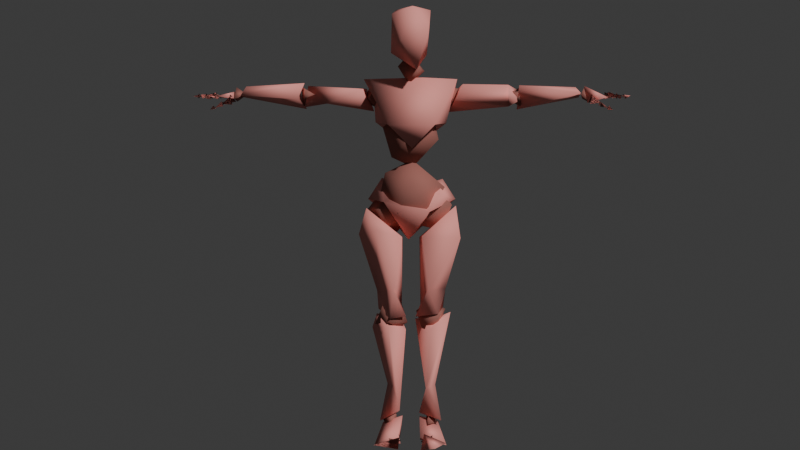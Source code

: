 # Source: test.blend  (saved by Blender 4.5.90; exported with 4.5.12 LTS)
import bpy
from mathutils import Matrix  # noqa: F401  (used for matrix-valued properties, if any)

bpy.ops.wm.read_factory_settings(use_empty=True)
scene = bpy.context.scene
scene.name = 'Scene'

# ---- collections
col_collection = bpy.data.collections.new('Collection'); scene.collection.children.link(col_collection)

# ---- materials (node trees are filled in below, after node groups)
mat_beta_joints_mat1 = bpy.data.materials.new('Beta_Joints_MAT1')
mat_beta_joints_mat1.diffuse_color = (0.3333, 0.1245, 0.101, 1.0)
mat_beta_joints_mat1.roughness = 0.8586
mat_beta_joints_mat1.specular_intensity = 1.0
mat_beta_highlimbsgeosg3 = bpy.data.materials.new('Beta_HighLimbsGeoSG3')
mat_beta_highlimbsgeosg3.diffuse_color = (0.837, 0.3023, 0.2637, 1.0)
mat_beta_highlimbsgeosg3.roughness = 0.8083
mat_beta_highlimbsgeosg3.specular_intensity = 1.0

# ---- material node trees
mat_beta_joints_mat1.use_nodes = True; mat_beta_joints_mat1.node_tree.nodes.clear()
_N = mat_beta_joints_mat1.node_tree.nodes; _L = mat_beta_joints_mat1.node_tree.links
n0 = _N.new('ShaderNodeBsdfPrincipled'); n0.name = 'Principled BSDF'; n0.location = (0, 300)
n0.inputs[0].default_value = (0.3333, 0.1245, 0.101, 1.0)
n0.inputs[2].default_value = 0.8586
n0.inputs[13].default_value = 1.0
n0.inputs[14].default_value = (0.2991, 0.2991, 0.2991, 1.0)
n0.inputs[27].default_value = (0.0, 0.0, 0.0, 1.0)
n0.inputs[28].default_value = 1.0
n1 = _N.new('ShaderNodeOutputMaterial'); n1.name = 'Material Output'; n1.location = (280, 300)
_L.new(n0.outputs[0], n1.inputs[0])
n1.is_active_output = True
mat_beta_highlimbsgeosg3.use_nodes = True; mat_beta_highlimbsgeosg3.node_tree.nodes.clear()
_N = mat_beta_highlimbsgeosg3.node_tree.nodes; _L = mat_beta_highlimbsgeosg3.node_tree.links
n0 = _N.new('ShaderNodeBsdfPrincipled'); n0.name = 'Principled BSDF'; n0.location = (0, 300)
n0.inputs[0].default_value = (0.837, 0.3023, 0.2637, 1.0)
n0.inputs[2].default_value = 0.8083
n0.inputs[13].default_value = 1.0
n0.inputs[14].default_value = (0.4872, 0.4872, 0.4872, 1.0)
n0.inputs[27].default_value = (0.0, 0.0, 0.0, 1.0)
n0.inputs[28].default_value = 1.0
n1 = _N.new('ShaderNodeOutputMaterial'); n1.name = 'Material Output'; n1.location = (280, 300)
_L.new(n0.outputs[0], n1.inputs[0])
n1.is_active_output = True

# ---- world
world_world = bpy.data.worlds.new('World'); scene.world = world_world
world_world.use_nodes = True; world_world.node_tree.nodes.clear()
_N = world_world.node_tree.nodes; _L = world_world.node_tree.links
n0 = _N.new('ShaderNodeOutputWorld'); n0.name = 'World Output'; n0.location = (200, 100)
n1 = _N.new('ShaderNodeBackground'); n1.name = 'Background'; n1.location = (-200, 100)
n1.inputs[0].default_value = (0.05088, 0.05088, 0.05088, 1.0)
_L.new(n1.outputs[0], n0.inputs[0])
n0.is_active_output = True
world_world.color = (0.05088, 0.05088, 0.05088)
world_world.sun_shadow_jitter_overblur = 0.0

# ---- cameras
cam_camera = bpy.data.cameras.new('Camera')

# ---- meshes
me_beta_joints = bpy.data.meshes.new('Beta_Joints')
me_beta_joints.from_pydata([(3.949, 90.39, -0.5145), (-6.275, 92.27, -2.592), (-5.452, 96.39, 9.683), (0.4796, 97.25, -12.53), (10.42, 101.4, -8.297), (-13.24, 100.9, 2.104), (8.211, 97.64, 8.945), (-0.4174, 107.4, 13.27), (-9.806, 106.2, -10.12), (-10.59, 112.4, 2.258), (4.664, 113.1, -9.926), (13.77, 106.7, 2.205), (0.4929, 117.8, 3.964), (1.452, 92.21, -4.842), (3.201, 91.31, 4.914), (12.41, 88.78, 1.27), (8.109, 93.0, -8.281), (15.18, 101.9, -5.275), (16.59, 99.46, 4.414), (4.562, 99.56, 8.406), (0.7219, 103.1, -0.1121), (6.285, 101.8, -8.007), (8.552, 106.8, 1.843), (-10.53, 89.03, 4.6), (-5.589, 88.14, -0.4808), (-3.371, 94.68, -7.953), (-13.63, 94.07, -6.896), (-17.83, 97.47, 0.7975), (-12.51, 98.24, 8.48), (-2.429, 101.2, 7.381), (1.322, 97.72, 0.8333), (-7.006, 104.0, -7.738), (-10.8, 106.6, 1.298), (0.6862, 114.8, 3.442), (-7.616, 122.3, -6.564), (-7.942, 118.8, 3.965), (6.302, 120.6, -6.615), (11.09, 126.0, 5.762), (-2.261, 124.5, 12.33), (9.693, 133.0, -2.563), (0.1036, 131.5, -10.25), (5.757, 132.7, 9.834), (-11.56, 131.0, 1.202), (-5.5, 134.8, 8.346), (-1.133, 139.2, -0.7633), (18.22, 139.8, -3.273), (12.31, 139.6, -6.704), (17.93, 142.0, -10.11), (13.01, 145.7, 0.1435), (19.97, 147.0, -7.636), (11.27, 148.5, -7.059), (-13.53, 138.8, -5.433), (-12.05, 143.7, -10.22), (-16.53, 142.8, -0.07606), (-20.2, 142.1, -8.25), (-10.56, 145.8, -2.432), (-15.66, 149.8, -6.458), (-0.7824, 148.2, -1.092), (-2.24, 152.2, -6.861), (-5.387, 155.6, 0.6902), (5.494, 153.9, -3.73), (3.439, 155.0, 3.137), (1.82, 158.8, -5.838), (-1.746, 159.9, -1.402), (-44.72, 139.5, -6.735), (-38.15, 143.6, -7.158), (-42.85, 146.3, -0.9452), (-45.52, 147.9, -7.213), (-72.12, 141.7, -8.239), (-67.71, 144.5, -5.664), (-72.67, 142.7, -2.086), (-72.21, 147.6, -6.613), (-75.13, 140.8, -2.331), (-71.85, 141.5, -3.198), (-74.31, 144.5, -3.386), (-76.0, 140.6, -0.2464), (-78.11, 139.9, -0.7962), (-77.06, 141.5, -1.946), (-79.8, 138.9, -0.3048), (-80.22, 139.6, 0.7155), (-79.08, 138.6, 0.891), (-80.85, 142.6, -3.535), (-80.28, 144.9, -3.924), (-79.83, 144.1, -2.041), (-83.79, 142.6, -3.115), (-83.11, 144.1, -3.541), (-85.24, 143.7, -3.298), (-87.36, 143.4, -2.353), (-87.34, 142.8, -3.947), (-86.27, 144.1, -3.485), (-87.06, 143.6, -6.077), (-88.47, 143.8, -5.511), (-87.41, 144.9, -4.94), (-84.71, 143.0, -5.39), (-84.26, 144.4, -6.487), (-84.69, 145.0, -5.016), (-87.15, 143.8, -7.833), (-85.67, 143.6, -7.262), (-86.24, 145.0, -7.206), (-84.08, 143.7, -8.295), (-83.52, 143.0, -6.807), (-83.14, 144.9, -7.026), (-81.0, 143.4, -6.658), (-81.78, 143.7, -4.588), (-80.02, 145.4, -5.173), (-80.19, 143.3, -8.391), (-79.74, 144.2, -6.061), (-81.32, 145.1, -7.01), (-79.01, 142.6, -8.696), (-79.86, 143.9, -10.34), (-79.21, 145.1, -8.608), (-82.7, 143.0, -9.9), (-83.92, 143.5, -9.455), (-82.64, 144.0, -8.817), (-85.18, 142.8, -9.375), (-85.15, 143.8, -10.02), (-85.23, 144.0, -8.671), (45.07, 139.5, -6.528), (38.06, 143.7, -5.507), (44.34, 147.2, -1.534), (44.44, 146.1, -9.823), (70.94, 142.9, -9.063), (73.57, 141.0, -4.982), (69.44, 144.4, -2.349), (71.48, 147.7, -6.281), (72.52, 141.0, -1.892), (74.86, 141.7, -4.629), (73.76, 144.6, -1.93), (76.4, 139.6, -0.7971), (77.72, 140.5, -1.629), (76.79, 141.9, -0.7073), (79.84, 138.4, -0.1367), (80.51, 139.1, 0.8017), (78.93, 139.4, 0.5137), (79.72, 142.6, -2.791), (80.55, 144.0, -4.626), (81.03, 144.8, -2.607), (81.49, 143.1, -4.938), (79.64, 145.2, -5.279), (81.5, 144.6, -6.829), (79.93, 143.0, -7.318), (81.83, 144.4, -7.246), (79.91, 145.6, -7.546), (78.72, 142.7, -9.05), (79.99, 144.8, -8.477), (79.8, 144.1, -10.5), (82.65, 142.8, -9.4), (82.98, 143.6, -8.394), (83.52, 144.2, -9.681), (83.66, 142.9, -7.505), (82.74, 144.7, -7.362), (84.46, 144.6, -7.185), (83.81, 143.5, -5.302), (85.65, 143.7, -5.326), (84.59, 145.1, -5.806), (84.46, 142.4, -3.352), (83.48, 143.9, -4.11), (84.18, 144.3, -2.528), (84.46, 143.6, -9.352), (85.38, 144.1, -9.121), (85.43, 142.9, -9.773), (86.56, 143.2, -7.873), (86.71, 144.7, -8.138), (86.42, 144.5, -6.615), (87.91, 143.4, -5.589), (87.16, 144.3, -6.414), (87.2, 144.7, -4.927), (86.87, 143.1, -3.9), (86.4, 143.2, -2.516), (87.5, 144.4, -3.182), (10.61, 46.16, 0.2002), (4.499, 48.74, 3.558), (11.51, 55.01, 6.314), (14.27, 55.94, -2.44), (2.116, 55.88, 3.145), (5.394, 52.41, -6.498), (6.619, 59.56, -1.4), (-7.215, 46.75, -2.225), (-7.699, 52.08, 7.43), (-1.366, 50.69, 0.4289), (-14.8, 49.86, -0.93), (-10.34, 57.73, -4.95), (-4.762, 59.27, 0.4813), (-11.73, 57.9, 3.485), (-6.023, 6.484, -6.089), (-9.983, 4.978, -1.132), (-11.95, 10.49, -2.474), (-6.05, 12.67, -1.911), (5.481, 5.555, -4.101), (7.67, 8.383, 1.572), (11.89, 7.25, -5.288), (7.149, 12.97, -3.155), (7.922, 0.001465, 10.24), (4.113, 2.48, 7.557), (8.917, 4.92, 7.079), (-7.835, 0.01937, 6.484), (-9.08, 4.443, 10.13), (-4.074, 3.158, 8.468)], [], [(1, 2, 5), (0, 3, 4), (6, 7, 2), (3, 8, 10), (7, 9, 5), (11, 12, 7), (15, 14, 13), (13, 16, 15), (15, 16, 17), (14, 15, 19), (14, 20, 13), (14, 19, 20), (16, 13, 21), (20, 21, 13), (18, 22, 19), (21, 20, 22), (23, 26, 24), (26, 25, 24), (24, 29, 23), (28, 27, 23), (27, 31, 26), (32, 27, 28), (32, 31, 27), (29, 32, 28), (32, 29, 31), (35, 34, 33), (36, 37, 33), (33, 37, 38), (36, 34, 40), (35, 38, 42), (40, 42, 44), (41, 44, 43), (39, 44, 41), (46, 48, 50), (47, 49, 45), (45, 49, 48), (50, 49, 47), (49, 50, 48), (53, 54, 51), (55, 51, 52), (56, 52, 54), (55, 56, 53), (57, 61, 59), (58, 59, 63), (65, 67, 66), (69, 70, 68), (70, 71, 68), (71, 70, 69), (77, 76, 75), (80, 79, 78), (78, 79, 80), (82, 83, 81), (83, 82, 81), (87, 89, 88), (92, 91, 90), (94, 95, 93), (96, 98, 97), (97, 98, 96), (104, 103, 102), (103, 104, 102), (106, 107, 105), (113, 111, 112), (121, 123, 124), (125, 127, 126), (126, 127, 125), (129, 130, 128), (131, 132, 133), (135, 136, 134), (139, 138, 137), (142, 141, 140), (143, 145, 144), (146, 148, 147), (147, 148, 146), (153, 152, 154), (152, 153, 154), (155, 156, 157), (158, 159, 160), (165, 166, 164), (167, 168, 169), (171, 175, 170), (170, 172, 171), (171, 172, 174), (172, 176, 174), (172, 173, 176), (180, 181, 177), (178, 183, 180), (186, 184, 185), (187, 185, 184), (187, 186, 185), (189, 191, 188), (192, 193, 194), (196, 195, 197), (0, 1, 3), (1, 0, 2), (0, 6, 2), (1, 8, 3), (0, 11, 6), (8, 1, 5), (0, 4, 11), (2, 7, 5), (3, 10, 4), (7, 6, 11), (11, 4, 10), (9, 8, 5), (11, 10, 12), (10, 8, 12), (8, 9, 12), (19, 15, 18), (15, 17, 18), (16, 21, 17), (19, 22, 20), (17, 21, 22), (18, 17, 22), (26, 31, 25), (23, 27, 26), (25, 30, 24), (30, 29, 24), (23, 29, 28), (25, 31, 30), (30, 31, 29), (35, 33, 38), (33, 34, 36), (35, 42, 34), (36, 40, 39), (36, 39, 37), (40, 34, 42), (38, 43, 42), (38, 41, 43), (37, 39, 41), (42, 43, 44), (39, 40, 44), (45, 46, 47), (46, 45, 48), (46, 50, 47), (54, 52, 51), (51, 55, 53), (52, 56, 55), (58, 57, 59), (61, 57, 60), (58, 62, 60), (62, 58, 63), (59, 61, 63), (61, 62, 63), (65, 66, 64), (66, 67, 64), (64, 67, 65), (72, 74, 73), (73, 74, 72), (77, 75, 76), (86, 85, 84), (84, 85, 86), (88, 89, 87), (91, 92, 90), (93, 95, 94), (99, 101, 100), (100, 101, 99), (105, 107, 106), (108, 110, 109), (109, 110, 108), (113, 112, 111), (114, 116, 115), (115, 116, 114), (117, 118, 120), (118, 117, 119), (119, 117, 120), (120, 118, 119), (122, 123, 121), (122, 121, 124), (123, 122, 124), (128, 130, 129), (132, 131, 133), (134, 136, 135), (137, 138, 139), (140, 141, 142), (143, 144, 145), (149, 150, 151), (150, 149, 151), (155, 157, 156), (160, 159, 158), (163, 161, 162), (161, 163, 162), (164, 166, 165), (167, 169, 168), (171, 174, 175), (170, 173, 172), (175, 176, 173), (178, 180, 177), (177, 179, 178), (182, 178, 179), (180, 183, 181), (179, 181, 182), (183, 182, 181), (186, 187, 184), (188, 190, 189), (188, 191, 190), (190, 191, 189), (193, 192, 194), (196, 197, 195), (9, 7, 12), (41, 38, 37), (54, 53, 56), (60, 57, 58), (62, 61, 60), (69, 68, 71), (175, 173, 170), (174, 176, 175), (177, 181, 179), (178, 182, 183)])
me_beta_joints.polygons.foreach_set('use_smooth', [True] * 208)
_uv = me_beta_joints.uv_layers.new(name='map1')
_uv.uv.foreach_set('vector', [0.4007, 0.1798, 0.6189, 0.3178, 0.4765, 0.4281, 0.09086, 0.1242, 0.1864, 0.346, 0.05056, 0.4479, 0.813, 0.3539, 0.6942, 0.5703, 0.6189, 0.3178, 0.1864, 0.346, 0.3246, 0.5454, 0.1351, 0.7045, 0.6942, 0.5703, 0.4857, 0.7056, 0.4765, 0.4281, 0.9232, 0.559, 0.6902, 0.8421, 0.6942, 0.5703, 0.5833, 0.04167, 0.566, 0.2714, 0.3553, 0.3388, 0.3553, 0.3388, 0.2049, 0.3922, 0.1621, 0.1113, 0.1621, 0.1113, 0.2049, 0.3922, 0.0566, 0.6549, 0.566, 0.2714, 0.8865, 0.177, 0.6384, 0.542, 0.566, 0.2714, 0.4574, 0.695, 0.3553, 0.3388, 0.566, 0.2714, 0.6384, 0.542, 0.4574, 0.695, 0.2049, 0.3922, 0.3553, 0.3388, 0.2423, 0.6674, 0.4574, 0.695, 0.2423, 0.6674, 0.3553, 0.3388, 0.8711, 0.5457, 0.7527, 0.8623, 0.6384, 0.542, 0.2423, 0.6674, 0.4574, 0.695, 0.5957, 0.8543, 0.01464, 0.2018, 0.09386, 0.3974, 0.3125, 0.1615, 0.09386, 0.3974, 0.2871, 0.4184, 0.3125, 0.1615, 0.3125, 0.1615, 0.6087, 0.5928, 0.7911, 0.2189, 0.7706, 0.5024, 0.9405, 0.4967, 0.7911, 0.2189, 0.0, 0.4786, 0.2282, 0.7147, 0.09386, 0.3974, 0.726, 0.8479, 0.9405, 0.4967, 0.7706, 0.5024, 0.1262, 0.858, 0.2282, 0.7147, 0.0, 0.4786, 0.6087, 0.5928, 0.726, 0.8479, 0.7706, 0.5024, 0.726, 0.8479, 0.6087, 0.5928, 0.2282, 0.7147, 0.5046, 0.266, 0.3268, 0.3738, 0.07345, 0.1507, 1.0, 0.3585, 0.8883, 0.4664, 0.7901, 0.1815, 0.7901, 0.1815, 0.8883, 0.4664, 0.6682, 0.4388, 0.09351, 0.3261, 0.3268, 0.3738, 0.1988, 0.6088, 0.5046, 0.266, 0.6682, 0.4388, 0.4434, 0.589, 0.1988, 0.6088, 0.4434, 0.589, 0.4699, 0.8939, 0.7914, 0.6612, 0.4699, 0.8939, 0.6047, 0.7126, 0.9915, 0.6516, 0.4699, 0.8939, 0.7914, 0.6612, 0.3968, 0.2299, 0.6756, 0.5435, 0.4919, 0.7133, 0.1299, 0.3819, 0.06552, 0.6602, 0.0, 0.3675, 0.8301, 0.2609, 0.9485, 0.6315, 0.6756, 0.5435, 0.4919, 0.7133, 0.06552, 0.6602, 0.1299, 0.3819, 0.9485, 0.6315, 0.4919, 0.7133, 0.6756, 0.5435, 0.7525, 0.4421, 0.9623, 0.2958, 0.4903, 0.1605, 0.5619, 0.5971, 0.4903, 0.1605, 0.3118, 0.4854, 0.2078, 0.7993, 0.3118, 0.4854, 0.07785, 0.381, 0.5619, 0.5971, 0.5584, 0.794, 0.7525, 0.4421, 0.7076, 0.1876, 0.7913, 0.534, 0.5203, 0.5488, 0.2681, 0.383, 0.5203, 0.5488, 0.4789, 0.8412, 0.3913, 0.4862, 0.7189, 0.7295, 0.6848, 0.6199, 0.406, 0.5634, 0.7229, 0.4755, 0.1841, 0.238, 0.7229, 0.4755, 0.7795, 0.7097, 0.8223, 0.235, 0.7795, 0.7097, 0.7229, 0.4755, 0.406, 0.5634, 0.9212, 0.9114, 0.8604, 0.3885, 0.5493, 0.5007, 0.5209, 0.433, 0.7805, 0.6246, 0.8846, 0.107, 0.2497, 0.3431, 0.7805, 0.6246, 0.5209, 0.433, 0.1735, 0.6632, 0.6007, 0.6529, 0.6868, 0.2664, 0.6007, 0.6529, 0.947, 0.7151, 0.6868, 0.2664, 0.7188, 0.4934, 0.806, 0.7926, 0.6848, 0.2268, 0.3227, 0.7424, 0.8811, 0.3809, 0.3805, 0.3699, 0.2006, 0.5206, 0.5096, 0.7329, 0.4905, 0.2592, 0.572, 0.3607, 0.06313, 0.8004, 0.4561, 0.4557, 0.4561, 0.4557, 0.5365, 0.8001, 0.572, 0.3607, 0.5408, 0.6757, 0.756, 0.411, 0.1738, 0.2908, 0.756, 0.411, 0.5408, 0.6757, 0.8067, 0.2976, 0.549, 0.5375, 0.8709, 0.6731, 0.6022, 0.1918, 0.3526, 0.6895, 0.2684, 0.3126, 0.05835, 0.4726, 0.2165, 0.3449, 0.5944, 0.5899, 0.4053, 0.7656, 0.5114, 0.3944, 0.3659, 0.741, 0.0982, 0.3502, 0.8979, 0.2469, 0.7739, 0.7954, 0.5114, 0.3944, 0.886, 0.4519, 0.5793, 0.7554, 0.5787, 0.2902, 0.6955, 0.1148, 0.8721, 0.5082, 0.5016, 0.643, 0.98, 0.1811, 0.7875, 0.7005, 0.5661, 0.3575, 1.0, 0.5535, 0.4651, 0.6522, 0.6905, 0.3319, 0.5638, 0.7446, 0.01769, 0.5013, 0.4158, 0.2841, 0.63, 0.1193, 0.9699, 0.3331, 0.7829, 0.6821, 0.9197, 0.1668, 0.8767, 0.7599, 0.695, 0.5932, 0.695, 0.5932, 0.1079, 0.6315, 0.43, 0.3156, 0.1215, 0.2601, 0.473, 0.4367, 0.2115, 0.7149, 0.473, 0.4367, 0.8482, 0.3712, 0.2115, 0.7149, 0.5999, 0.2636, 1.0, 0.5543, 0.7422, 0.7062, 0.4435, 0.5241, 0.1853, 0.7551, 0.2973, 0.2614, 0.2232, 0.5207, 0.3266, 0.8647, 0.3231, 0.2899, 0.4471, 0.3352, 0.5459, 0.5423, 0.1284, 0.69, 0.5611, 0.2744, 0.2625, 0.4792, 0.6125, 0.2052, 0.6125, 0.2052, 0.7789, 0.5514, 0.5611, 0.2744, 0.5611, 0.2744, 0.7789, 0.5514, 0.5302, 0.5945, 0.7789, 0.5514, 0.4454, 0.8446, 0.5302, 0.5945, 0.7789, 0.5514, 0.9655, 0.6206, 0.4454, 0.8446, 0.04564, 0.3102, 0.1338, 0.7004, 0.2453, 0.1877, 0.6929, 0.4363, 0.8181, 0.714, 0.948, 0.3933, 0.02433, 0.6015, 0.3047, 0.3824, 0.5227, 0.2616, 0.5052, 0.7103, 0.5227, 0.2616, 0.3047, 0.3824, 0.5052, 0.7103, 0.9225, 0.632, 0.5227, 0.2616, 0.689, 0.4864, 0.7847, 0.8323, 0.355, 0.2806, 0.5152, 0.2918, 0.4049, 0.4896, 0.4375, 0.6535, 0.8205, 0.6639, 0.4463, 0.3433, 0.4452, 0.5565, 0.09086, 0.1242, 0.4007, 0.1798, 0.1864, 0.346, 0.4007, 0.1798, 0.8034, 0.1326, 0.6189, 0.3178, 0.8034, 0.1326, 0.813, 0.3539, 0.6189, 0.3178, 0.4007, 0.1798, 0.3246, 0.5454, 0.1864, 0.346, 0.8034, 0.1326, 0.9232, 0.559, 0.813, 0.3539, 0.3246, 0.5454, 0.4007, 0.1798, 0.4765, 0.4281, 0.8034, 0.1326, 1.0, 0.4061, 0.9232, 0.559, 0.6189, 0.3178, 0.6942, 0.5703, 0.4765, 0.4281, 0.1864, 0.346, 0.1351, 0.7045, 0.05056, 0.4479, 0.6942, 0.5703, 0.813, 0.3539, 0.9232, 0.559, 0.0, 0.5792, 0.05056, 0.4479, 0.1351, 0.7045, 0.4857, 0.7056, 0.3246, 0.5454, 0.4765, 0.4281, 0.9232, 0.559, 1.0, 0.7252, 0.6902, 0.8421, 0.1351, 0.7045, 0.3246, 0.5454, 0.4774, 0.851, 0.3246, 0.5454, 0.4857, 0.7056, 0.4774, 0.851, 0.6384, 0.542, 0.8865, 0.177, 0.8711, 0.5457, 0.8865, 0.177, 0.9922, 0.6414, 0.8711, 0.5457, 0.2049, 0.3922, 0.2423, 0.6674, 0.0566, 0.6549, 0.6384, 0.542, 0.7527, 0.8623, 0.4574, 0.695, 0.0566, 0.6549, 0.2423, 0.6674, 0.5957, 0.8543, 0.8711, 0.5457, 0.9922, 0.6414, 0.7527, 0.8623, 0.09386, 0.3974, 0.2282, 0.7147, 0.2871, 0.4184, 0.01464, 0.2018, 0.0, 0.4786, 0.09386, 0.3974, 0.2871, 0.4184, 0.4639, 0.5041, 0.3125, 0.1615, 0.4639, 0.5041, 0.6087, 0.5928, 0.3125, 0.1615, 0.7911, 0.2189, 0.6087, 0.5928, 0.7706, 0.5024, 0.2871, 0.4184, 0.2282, 0.7147, 0.4639, 0.5041, 0.4639, 0.5041, 0.2282, 0.7147, 0.6087, 0.5928, 0.5046, 0.266, 0.7901, 0.1815, 0.6682, 0.4388, 0.07345, 0.1507, 0.3268, 0.3738, 0.09351, 0.3261, 0.5046, 0.266, 0.4434, 0.589, 0.3268, 0.3738, 0.09351, 0.3261, 0.1988, 0.6088, 0.02505, 0.6632, 1.0, 0.3585, 0.9915, 0.6516, 0.8883, 0.4664, 0.1988, 0.6088, 0.3268, 0.3738, 0.4434, 0.589, 0.6682, 0.4388, 0.6047, 0.7126, 0.4434, 0.589, 0.6682, 0.4388, 0.7914, 0.6612, 0.6047, 0.7126, 0.8883, 0.4664, 0.9915, 0.6516, 0.7914, 0.6612, 0.4434, 0.589, 0.6047, 0.7126, 0.4699, 0.8939, 0.02505, 0.6632, 0.1988, 0.6088, 0.4699, 0.8939, 0.0148, 0.123, 0.3968, 0.2299, 0.1299, 0.3819, 0.3968, 0.2299, 0.8301, 0.2609, 0.6756, 0.5435, 0.3968, 0.2299, 0.4919, 0.7133, 0.1299, 0.3819, 0.07785, 0.381, 0.3118, 0.4854, 0.4903, 0.1605, 0.4903, 0.1605, 0.5619, 0.5971, 0.7525, 0.4421, 0.3118, 0.4854, 0.2078, 0.7993, 0.5619, 0.5971, 0.2681, 0.383, 0.7076, 0.1876, 0.5203, 0.5488, 0.7913, 0.534, 0.7076, 0.1876, 0.9577, 0.5363, 0.2681, 0.383, 0.1209, 0.6955, 0.02872, 0.479, 0.1209, 0.6955, 0.2681, 0.383, 0.4789, 0.8412, 0.5203, 0.5488, 0.7913, 0.534, 0.6926, 0.9083, 0.7913, 0.534, 0.9475, 0.8042, 0.6926, 0.9083, 0.3913, 0.4862, 0.6848, 0.6199, 0.5704, 0.2429, 0.6848, 0.6199, 0.7189, 0.7295, 0.5704, 0.2429, 0.1412, 0.1789, 0.1212, 0.7539, 0.3913, 0.4862, 0.02505, 0.227, 0.2611, 0.6628, 0.3271, 0.3421, 0.3752, 0.3442, 0.2611, 0.6628, 0.7659, 0.3764, 0.2186, 0.6334, 0.5493, 0.5007, 0.1041, 0.4466, 0.01764, 0.4969, 0.2668, 0.6863, 0.4506, 0.339, 0.4506, 0.339, 0.605, 0.8799, 0.8842, 0.5053, 0.2024, 0.2038, 0.3579, 0.685, 0.7188, 0.4934, 0.0, 0.4709, 0.3227, 0.7424, 0.3805, 0.3699, 0.7023, 0.2837, 0.5096, 0.7329, 1.0, 0.4638, 0.1337, 0.3991, 0.6823, 0.7171, 0.6619, 0.3227, 0.6619, 0.3227, 0.6823, 0.7171, 0.9378, 0.3222, 0.1702, 0.2955, 0.09618, 0.6999, 0.549, 0.5375, 0.568, 0.3393, 0.365, 0.7759, 0.9141, 0.4004, 0.1226, 0.4183, 0.365, 0.7759, 0.568, 0.3393, 0.5715, 0.6894, 0.9126, 0.4479, 0.4776, 0.1757, 0.6648, 0.1685, 0.7497, 0.6626, 0.9853, 0.6265, 0.1951, 0.5686, 0.6783, 0.6639, 0.2906, 0.2318, 0.5684, 0.2576, 0.4505, 0.4843, 0.1432, 0.6166, 0.4505, 0.4843, 0.5684, 0.2576, 0.7365, 0.6608, 0.7365, 0.6608, 0.5684, 0.2576, 0.9805, 0.6259, 0.1432, 0.6166, 0.4505, 0.4843, 0.7365, 0.6608, 0.769, 0.3089, 0.5944, 0.5899, 0.2165, 0.3449, 0.0, 0.454, 0.2165, 0.3449, 0.4053, 0.7656, 0.5944, 0.5899, 0.769, 0.3089, 0.4053, 0.7656, 0.5787, 0.2902, 0.236, 0.8224, 0.08928, 0.4539, 0.01483, 0.4869, 0.1739, 0.1979, 0.3773, 0.6246, 0.5661, 0.3575, 0.7875, 0.7005, 0.1574, 0.4471, 0.6905, 0.3319, 0.4651, 0.6522, 0.08965, 0.474, 0.6684, 0.2915, 0.878, 0.4757, 0.5638, 0.7446, 0.4477, 0.3111, 0.4126, 0.7024, 0.1093, 0.4457, 0.5666, 0.2716, 0.3484, 0.7022, 0.03281, 0.6005, 0.4575, 0.765, 0.5666, 0.2716, 0.8936, 0.6045, 0.5999, 0.2636, 0.7422, 0.7062, 0.2334, 0.5595, 0.9011, 0.1547, 0.8688, 0.7417, 0.4435, 0.5241, 0.6961, 0.6605, 0.5167, 0.2765, 1.0, 0.5842, 0.5167, 0.2765, 0.3469, 0.7687, 0.1246, 0.6221, 0.7284, 0.2771, 0.6417, 0.7158, 0.2232, 0.5207, 0.4471, 0.3352, 0.7172, 0.6874, 0.5459, 0.5423, 0.5611, 0.2744, 0.5302, 0.5945, 0.2625, 0.4792, 0.6125, 0.2052, 0.9655, 0.6206, 0.7789, 0.5514, 0.2625, 0.4792, 0.1559, 0.8854, 0.04331, 0.6238, 0.6929, 0.4363, 0.948, 0.3933, 0.7519, 0.0709, 0.4427, 0.089, 0.4434, 0.4063, 0.6929, 0.4363, 0.4728, 0.7962, 0.6929, 0.4363, 0.4434, 0.4063, 0.948, 0.3933, 0.8181, 0.714, 0.979, 0.7068, 0.4434, 0.4063, 0.1338, 0.7004, 0.4728, 0.7962, 0.8181, 0.714, 0.6187, 0.8077, 0.979, 0.7068, 0.02433, 0.6015, 0.4475, 0.7085, 0.3047, 0.3824, 0.5212, 0.1353, 0.9267, 0.4061, 0.689, 0.4864, 0.355, 0.2806, 0.4896, 0.793, 0.07896, 0.5865, 0.9267, 0.4061, 0.7847, 0.8323, 0.689, 0.4864, 0.4049, 0.4896, 0.7378, 0.2992, 0.4375, 0.6535, 0.02188, 0.727, 0.4452, 0.5565, 0.1846, 0.3262, 0.4857, 0.7056, 0.6942, 0.5703, 0.6902, 0.8421, 0.7914, 0.6612, 0.6682, 0.4388, 0.8883, 0.4664, 0.9623, 0.2958, 0.7525, 0.4421, 0.5584, 0.794, 0.02872, 0.479, 0.3339, 0.2143, 0.2681, 0.383, 0.9475, 0.8042, 0.7913, 0.534, 0.9577, 0.5363, 0.406, 0.5634, 0.1841, 0.238, 0.08359, 0.7396, 0.2625, 0.4792, 0.04331, 0.6238, 0.1237, 0.2058, 0.5302, 0.5945, 0.1559, 0.8854, 0.2625, 0.4792, 0.2453, 0.1877, 0.1338, 0.7004, 0.4434, 0.4063, 0.6929, 0.4363, 0.4728, 0.7962, 0.8181, 0.714])
me_beta_joints.materials.append(mat_beta_joints_mat1)
me_beta_joints.update()
me_beta_joints.normals_split_custom_set([tuple(v) for v in zip(*[iter([-0.5006, -0.8433, -0.1952, -0.4055, -0.53, 0.7448, -0.9583, -0.2056, 0.1983, 0.3264, -0.9452, -0.00362, 0.01214, -0.4527, -0.8916, 0.7932, -0.2115, -0.571, 0.6143, -0.4508, 0.6476, -0.0316, 0.2632, 0.9642, -0.4055, -0.53, 0.7448, 0.01214, -0.4527, -0.8916, -0.6724, 0.1997, -0.7127, 0.2747, 0.6782, -0.6816, -0.0316, 0.2632, 0.9642, -0.7507, 0.6389, 0.1683, -0.9583, -0.2056, 0.1983, 0.9594, 0.2078, 0.1908, 0.07056, 0.9658, 0.2496, -0.0316, 0.2632, 0.9642, 0.5006, -0.8499, 0.1647, -0.5143, -0.6307, 0.5812, -0.7433, -0.5114, -0.4311, -0.7433, -0.5114, -0.4311, 0.127, -0.4923, -0.8611, 0.5006, -0.8499, 0.1647, 0.5006, -0.8499, 0.1647, 0.127, -0.4923, -0.8611, 0.7466, 0.3797, -0.5463, -0.5143, -0.6307, 0.5812, 0.5006, -0.8499, 0.1647, -0.3185, 0.1619, 0.934, -0.5143, -0.6307, 0.5812, -0.8457, 0.5335, -0.01119, -0.7433, -0.5114, -0.4311, -0.5143, -0.6307, 0.5812, -0.3185, 0.1619, 0.934, -0.8457, 0.5335, -0.01119, 0.127, -0.4923, -0.8611, -0.7433, -0.5114, -0.4311, -0.243, 0.4843, -0.8405, -0.8457, 0.5335, -0.01119, -0.243, 0.4843, -0.8405, -0.7433, -0.5114, -0.4311, 0.8469, 0.1118, 0.5198, 0.07641, 0.973, 0.2177, -0.3185, 0.1619, 0.934, -0.243, 0.4843, -0.8405, -0.8457, 0.5335, -0.01119, 0.07641, 0.973, 0.2177, -0.2089, -0.831, 0.5156, -0.6069, -0.3416, -0.7176, 0.3312, -0.9428, -0.0389, -0.6069, -0.3416, -0.7176, 0.5026, -0.3006, -0.8106, 0.3312, -0.9428, -0.0389, 0.3312, -0.9428, -0.0389, 0.5965, 0.3506, 0.722, -0.2089, -0.831, 0.5156, -0.4056, 0.07981, 0.9106, -0.9992, 0.03499, 0.01867, -0.2089, -0.831, 0.5156, -0.9992, 0.03499, 0.01867, 0.09414, 0.6868, -0.7207, -0.6069, -0.3416, -0.7176, -0.2535, 0.9601, 0.1182, -0.9992, 0.03499, 0.01867, -0.4056, 0.07981, 0.9106, -0.2535, 0.9601, 0.1182, 0.09414, 0.6868, -0.7207, -0.9992, 0.03499, 0.01867, 0.5965, 0.3506, 0.722, -0.2535, 0.9601, 0.1182, -0.4056, 0.07981, 0.9106, -0.2535, 0.9601, 0.1182, 0.5965, 0.3506, 0.722, 0.09414, 0.6868, -0.7207, -0.7277, -0.634, 0.2616, -0.6114, -0.3998, -0.6829, 0.1312, -0.9731, 0.1892, 0.5271, -0.5511, -0.6469, 0.9046, -0.189, 0.3821, 0.1312, -0.9731, 0.1892, 0.1312, -0.9731, 0.1892, 0.9046, -0.189, 0.3821, -0.185, -0.2388, 0.9533, 0.5271, -0.5511, -0.6469, -0.6114, -0.3998, -0.6829, -0.03101, 0.3382, -0.9406, -0.7277, -0.634, 0.2616, -0.185, -0.2388, 0.9533, -0.9557, 0.2939, -0.01838, -0.03101, 0.3382, -0.9406, -0.9557, 0.2939, -0.01838, -0.09858, 0.9813, -0.1651, 0.4628, 0.4904, 0.7385, -0.09858, 0.9813, -0.1651, -0.4593, 0.6122, 0.6436, 0.8143, 0.4893, -0.3123, -0.09858, 0.9813, -0.1651, 0.4628, 0.4904, 0.7385, -0.6202, -0.7545, -0.2147, -0.2925, 0.2507, 0.9228, -0.6374, 0.709, -0.3016, 0.3613, -0.3566, -0.8615, 0.7798, 0.5789, -0.2384, 0.5405, -0.6806, 0.4947, 0.5405, -0.6806, 0.4947, 0.7798, 0.5789, -0.2384, -0.2925, 0.2507, 0.9228, -0.6374, 0.709, -0.3016, 0.7798, 0.5789, -0.2384, 0.3613, -0.3566, -0.8615, 0.7798, 0.5789, -0.2384, -0.6374, 0.709, -0.3016, -0.2925, 0.2507, 0.9228, -0.3429, -0.1725, 0.9234, -0.8753, -0.2558, -0.4103, 0.2995, -0.9541, 0.008557, 0.8049, 0.3016, 0.511, 0.2995, -0.9541, 0.008557, 0.5361, -0.04303, -0.8431, -0.179, 0.973, -0.1458, 0.5361, -0.04303, -0.8431, -0.8753, -0.2558, -0.4103, 0.8049, 0.3016, 0.511, -0.179, 0.973, -0.1458, -0.3429, -0.1725, 0.9234, -0.1032, -0.9796, 0.1725, 0.5331, 0.09464, 0.8407, -0.8954, 0.1351, 0.4242, -0.4048, -0.3341, -0.8512, -0.8954, 0.1351, 0.4242, -0.3122, 0.9452, 0.09568, 0.9404, -0.09679, -0.3259, -0.5566, 0.7242, -0.407, 0.01471, 0.3433, 0.9391, 0.9972, 0.07101, 0.02216, -0.3549, -0.3328, 0.8737, -0.2702, -0.6599, -0.7011, -0.3549, -0.3328, 0.8737, -0.3165, 0.919, -0.2351, -0.2702, -0.6599, -0.7011, -0.3165, 0.919, -0.2351, -0.3549, -0.3328, 0.8737, 0.9972, 0.07101, 0.02216, 4.748e-06, 6.816e-06, -5.16e-06, 0.02315, 0.007243, 0.006027, 6.199e-07, -5.051e-07, 1e-06, -0.08941, 0.3615, 0.9281, -0.05749, 0.3834, 0.9218, -0.06862, 0.3764, 0.9239, -0.06862, 0.3764, 0.9239, -0.05749, 0.3834, 0.9218, -0.08941, 0.3615, 0.9281, 0.2096, 0.9726, -0.1009, 0.129, 0.9828, -0.1323, 0.2405, 0.9673, -0.0805, 0.129, 0.9828, -0.1323, 0.2096, 0.9726, -0.1009, 0.2405, 0.9673, -0.0805, -0.5769, -0.7851, -0.2256, -0.5784, -0.7835, -0.2272, -0.6013, -0.7637, -0.2349, 0.8586, 0.463, 0.2201, 0.8631, 0.4524, 0.2247, 0.877, 0.4264, 0.2216, 0.2037, 0.8941, -0.3989, 0.2349, 0.8912, -0.388, 0.1967, 0.8963, -0.3974, 0.9198, -0.178, 0.3498, 0.9175, -0.1928, 0.3478, 0.9183, -0.1901, 0.3473, 0.9183, -0.1901, 0.3473, 0.9175, -0.1928, 0.3478, 0.9198, -0.178, 0.3498, -0.2576, 0.2178, 0.9414, -0.2642, 0.2273, 0.9373, -0.2644, 0.2238, 0.9381, -0.2642, 0.2273, 0.9373, -0.2576, 0.2178, 0.9414, -0.2644, 0.2238, 0.9381, 0.2383, 0.2544, 0.9373, 0.267, 0.2946, 0.9176, 0.2582, 0.2691, 0.9279, -4.734e-08, -8.952e-07, -9.914e-07, 4.226e-07, -1.823e-07, -1.534e-07, -1.393e-06, -4.895e-07, -6.955e-07, -0.1844, -0.2949, -0.9376, -0.5312, 0.06147, 0.845, 0.0903, 0.9819, -0.1667, -0.1415, -0.9899, 0.006672, 0.002924, -1.0, 0.001661, -0.168, -0.9858, -0.003323, -0.168, -0.9858, -0.003323, 0.002924, -1.0, 0.001661, -0.1415, -0.9899, 0.006672, 0.5946, -0.5732, -0.5639, 0.5971, -0.5762, -0.5581, 0.5876, -0.5745, -0.5698, 0.9999, -0.0138, -0.0007367, 0.9999, 0.0001189, 0.01243, 1.0, 0.00522, 0.00281, -0.5271, -0.8496, -0.01622, -0.5098, -0.8603, 0.002922, -0.5193, -0.8544, 0.01953, 0.4959, -0.7722, 0.3973, 0.5217, -0.7601, 0.3874, 0.4873, -0.7838, 0.3848, -0.0033, -1.0, -0.0005161, 0.004203, -1.0, 0.0001569, 0.001273, -0.9999, 0.01134, -0.008438, -0.01108, 0.01133, -0.001393, -0.005112, -0.01491, 0.007936, 0.01321, 0.003575, 0.4972, 0.8632, 0.08815, 0.4891, 0.8709, 0.04795, 0.4559, 0.8852, 0.09242, 0.4559, 0.8852, 0.09242, 0.4891, 0.8709, 0.04795, 0.4972, 0.8632, 0.08815, -1.0, 0.004204, -0.0005941, -0.9999, -0.01037, 0.003621, -0.9999, 0.009861, -0.004053, -0.9999, -0.01037, 0.003621, -1.0, 0.004204, -0.0005941, -0.9999, 0.009861, -0.004053, 0.0001505, -0.0002277, 0.000117, 0.0, 0.0, 0.0, 0.0, 0.0, 0.0, -0.1212, 0.8636, 0.4893, -0.1061, 0.8634, 0.4932, -0.1153, 0.8626, 0.4925, 0.5628, -0.8072, 0.1783, 0.576, -0.7963, 0.1845, 0.5745, -0.7956, 0.1923, 0.004013, -0.001293, -0.01183, -0.008059, -0.008283, 0.004906, 0.004914, 0.01003, 0.005632, -0.5797, -0.6578, 0.4809, -0.3772, -0.1516, -0.9136, 0.3792, -0.9246, -0.03514, 0.3792, -0.9246, -0.03514, 0.4738, 0.2446, 0.8459, -0.5797, -0.6578, 0.4809, -0.5797, -0.6578, 0.4809, 0.4738, 0.2446, 0.8459, -0.8461, 0.3536, 0.3989, 0.4738, 0.2446, 0.8459, -0.1796, 0.9577, -0.2247, -0.8461, 0.3536, 0.3989, 0.4738, 0.2446, 0.8459, 0.866, 0.3242, -0.3807, -0.1796, 0.9577, -0.2247, -0.8749, -0.4594, -0.1535, -0.2372, 0.5202, -0.8204, 0.1585, -0.8924, -0.4225, 0.05207, -0.2033, 0.9777, -0.5723, 0.6547, 0.4939, -0.8749, -0.4594, -0.1535, -0.8898, 0.4552, 0.03229, 0.5308, -0.4366, -0.7264, -0.301, -0.8338, 0.4628, 0.5454, 0.8046, 0.2348, -0.301, -0.8338, 0.4628, 0.5308, -0.4366, -0.7264, 0.5454, 0.8046, 0.2348, -0.8898, 0.4552, 0.03229, -0.301, -0.8338, 0.4628, -0.04137, -0.07539, 0.9963, -0.2026, 0.9704, -0.1313, -0.6521, -0.6795, -0.3362, 1.0, -0.003099, 0.003572, 1.0, -0.001204, 0.0002626, 1.0, 0.004266, -0.002807, 1.997e-06, -7.098e-06, -5.848e-06, -1.522e-07, -1.27e-07, -8.025e-08, 1.401e-05, -3.596e-06, -4.65e-06, 0.3264, -0.9452, -0.00362, -0.5006, -0.8433, -0.1952, 0.01214, -0.4527, -0.8916, -0.5006, -0.8433, -0.1952, 0.3264, -0.9452, -0.00362, -0.4055, -0.53, 0.7448, 0.3264, -0.9452, -0.00362, 0.6143, -0.4508, 0.6476, -0.4055, -0.53, 0.7448, -0.5006, -0.8433, -0.1952, -0.6724, 0.1997, -0.7127, 0.01214, -0.4527, -0.8916, 0.3264, -0.9452, -0.00362, 0.9594, 0.2078, 0.1908, 0.6143, -0.4508, 0.6476, -0.6724, 0.1997, -0.7127, -0.5006, -0.8433, -0.1952, -0.9583, -0.2056, 0.1983, 0.3264, -0.9452, -0.00362, 0.7932, -0.2115, -0.571, 0.9594, 0.2078, 0.1908, -0.4055, -0.53, 0.7448, -0.0316, 0.2632, 0.9642, -0.9583, -0.2056, 0.1983, 0.01214, -0.4527, -0.8916, 0.2747, 0.6782, -0.6816, 0.7932, -0.2115, -0.571, -0.0316, 0.2632, 0.9642, 0.6143, -0.4508, 0.6476, 0.9594, 0.2078, 0.1908, 0.9594, 0.2078, 0.1908, 0.7932, -0.2115, -0.571, 0.2747, 0.6782, -0.6816, -0.7507, 0.6389, 0.1683, -0.6724, 0.1997, -0.7127, -0.9583, -0.2056, 0.1983, 0.9594, 0.2078, 0.1908, 0.2747, 0.6782, -0.6816, 0.07056, 0.9658, 0.2496, 0.2747, 0.6782, -0.6816, -0.6724, 0.1997, -0.7127, 0.07056, 0.9658, 0.2496, -0.6724, 0.1997, -0.7127, -0.7507, 0.6389, 0.1683, 0.07056, 0.9658, 0.2496, -0.3185, 0.1619, 0.934, 0.5006, -0.8499, 0.1647, 0.8469, 0.1118, 0.5198, 0.5006, -0.8499, 0.1647, 0.7466, 0.3797, -0.5463, 0.8469, 0.1118, 0.5198, 0.127, -0.4923, -0.8611, -0.243, 0.4843, -0.8405, 0.7466, 0.3797, -0.5463, -0.3185, 0.1619, 0.934, 0.07641, 0.973, 0.2177, -0.8457, 0.5335, -0.01119, 0.7466, 0.3797, -0.5463, -0.243, 0.4843, -0.8405, 0.07641, 0.973, 0.2177, 0.8469, 0.1118, 0.5198, 0.7466, 0.3797, -0.5463, 0.07641, 0.973, 0.2177, -0.6069, -0.3416, -0.7176, 0.09414, 0.6868, -0.7207, 0.5026, -0.3006, -0.8106, -0.2089, -0.831, 0.5156, -0.9992, 0.03499, 0.01867, -0.6069, -0.3416, -0.7176, 0.5026, -0.3006, -0.8106, 0.9952, 0.02905, 0.0938, 0.3312, -0.9428, -0.0389, 0.9952, 0.02905, 0.0938, 0.5965, 0.3506, 0.722, 0.3312, -0.9428, -0.0389, -0.2089, -0.831, 0.5156, 0.5965, 0.3506, 0.722, -0.4056, 0.07981, 0.9106, 0.5026, -0.3006, -0.8106, 0.09414, 0.6868, -0.7207, 0.9952, 0.02905, 0.0938, 0.9952, 0.02905, 0.0938, 0.09414, 0.6868, -0.7207, 0.5965, 0.3506, 0.722, -0.7277, -0.634, 0.2616, 0.1312, -0.9731, 0.1892, -0.185, -0.2388, 0.9533, 0.1312, -0.9731, 0.1892, -0.6114, -0.3998, -0.6829, 0.5271, -0.5511, -0.6469, -0.7277, -0.634, 0.2616, -0.9557, 0.2939, -0.01838, -0.6114, -0.3998, -0.6829, 0.5271, -0.5511, -0.6469, -0.03101, 0.3382, -0.9406, 0.8143, 0.4893, -0.3123, 0.5271, -0.5511, -0.6469, 0.8143, 0.4893, -0.3123, 0.9046, -0.189, 0.3821, -0.03101, 0.3382, -0.9406, -0.6114, -0.3998, -0.6829, -0.9557, 0.2939, -0.01838, -0.185, -0.2388, 0.9533, -0.4593, 0.6122, 0.6436, -0.9557, 0.2939, -0.01838, -0.185, -0.2388, 0.9533, 0.4628, 0.4904, 0.7385, -0.4593, 0.6122, 0.6436, 0.9046, -0.189, 0.3821, 0.8143, 0.4893, -0.3123, 0.4628, 0.4904, 0.7385, -0.9557, 0.2939, -0.01838, -0.4593, 0.6122, 0.6436, -0.09858, 0.9813, -0.1651, 0.8143, 0.4893, -0.3123, -0.03101, 0.3382, -0.9406, -0.09858, 0.9813, -0.1651, 0.5405, -0.6806, 0.4947, -0.6202, -0.7545, -0.2147, 0.3613, -0.3566, -0.8615, -0.6202, -0.7545, -0.2147, 0.5405, -0.6806, 0.4947, -0.2925, 0.2507, 0.9228, -0.6202, -0.7545, -0.2147, -0.6374, 0.709, -0.3016, 0.3613, -0.3566, -0.8615, -0.8753, -0.2558, -0.4103, 0.5361, -0.04303, -0.8431, 0.2995, -0.9541, 0.008557, 0.2995, -0.9541, 0.008557, 0.8049, 0.3016, 0.511, -0.3429, -0.1725, 0.9234, 0.5361, -0.04303, -0.8431, -0.179, 0.973, -0.1458, 0.8049, 0.3016, 0.511, -0.4048, -0.3341, -0.8512, -0.1032, -0.9796, 0.1725, -0.8954, 0.1351, 0.4242, 0.5331, 0.09464, 0.8407, -0.1032, -0.9796, 0.1725, 0.941, -0.1483, -0.3043, -0.4048, -0.3341, -0.8512, 0.2674, 0.7123, -0.649, 0.941, -0.1483, -0.3043, 0.2674, 0.7123, -0.649, -0.4048, -0.3341, -0.8512, -0.3122, 0.9452, 0.09568, -0.8954, 0.1351, 0.4242, 0.5331, 0.09464, 0.8407, -0.3122, 0.9452, 0.09568, 0.5331, 0.09464, 0.8407, 0.2674, 0.7123, -0.649, -0.3122, 0.9452, 0.09568, 0.9404, -0.09679, -0.3259, 0.01471, 0.3433, 0.9391, -0.39, -0.8997, -0.1963, 0.01471, 0.3433, 0.9391, -0.5566, 0.7242, -0.407, -0.39, -0.8997, -0.1963, -0.39, -0.8997, -0.1963, -0.5566, 0.7242, -0.407, 0.9404, -0.09679, -0.3259, 0.8981, -0.198, -0.3926, 0.8374, -0.2455, -0.4883, 0.8862, -0.1886, -0.4233, 0.8862, -0.1886, -0.4233, 0.8374, -0.2455, -0.4883, 0.8981, -0.198, -0.3926, 4.748e-06, 6.816e-06, -5.16e-06, 6.199e-07, -5.051e-07, 1e-06, 0.02315, 0.007243, 0.006027, 0.161, 0.9607, -0.226, 0.1676, 0.9689, -0.1821, 0.1626, 0.966, -0.2008, 0.1626, 0.966, -0.2008, 0.1676, 0.9689, -0.1821, 0.161, 0.9607, -0.226, -0.6013, -0.7637, -0.2349, -0.5784, -0.7835, -0.2272, -0.5769, -0.7851, -0.2256, 0.8631, 0.4524, 0.2247, 0.8586, 0.463, 0.2201, 0.877, 0.4264, 0.2216, 0.1967, 0.8963, -0.3974, 0.2349, 0.8912, -0.388, 0.2037, 0.8941, -0.3989, 0.3847, -0.1411, 0.9122, 0.4065, -0.1448, 0.9021, 0.391, -0.1392, 0.9098, 0.391, -0.1392, 0.9098, 0.4065, -0.1448, 0.9021, 0.3847, -0.1411, 0.9122, 0.2582, 0.2691, 0.9279, 0.267, 0.2946, 0.9176, 0.2383, 0.2544, 0.9373, -0.1856, 0.9651, -0.185, -0.1888, 0.9621, -0.1968, -0.166, 0.9701, -0.177, -0.166, 0.9701, -0.177, -0.1888, 0.9621, -0.1968, -0.1856, 0.9651, -0.185, -4.734e-08, -8.952e-07, -9.914e-07, -1.393e-06, -4.895e-07, -6.955e-07, 4.226e-07, -1.823e-07, -1.534e-07, 0.001606, 1.0, 0.00415, 0.006795, 1.0, 0.002839, 0.02479, 0.9997, 0.0001106, 0.02479, 0.9997, 0.0001106, 0.006795, 1.0, 0.002839, 0.001606, 1.0, 0.00415, 0.4147, -0.9062, -0.08247, -0.9941, -0.08458, 0.06855, 0.2917, 0.4559, -0.8408, -0.9941, -0.08458, 0.06855, 0.4147, -0.9062, -0.08247, 0.2782, 0.5435, 0.792, 0.2782, 0.5435, 0.792, 0.4147, -0.9062, -0.08247, 0.2917, 0.4559, -0.8408, 0.2917, 0.4559, -0.8408, -0.9941, -0.08458, 0.06855, 0.2782, 0.5435, 0.792, 0.6218, -0.7543, 0.2109, -0.5312, 0.06147, 0.845, -0.1844, -0.2949, -0.9376, 0.6218, -0.7543, 0.2109, -0.1844, -0.2949, -0.9376, 0.0903, 0.9819, -0.1667, -0.5312, 0.06147, 0.845, 0.6218, -0.7543, 0.2109, 0.0903, 0.9819, -0.1667, 0.5876, -0.5745, -0.5698, 0.5971, -0.5762, -0.5581, 0.5946, -0.5732, -0.5639, 0.9999, 0.0001189, 0.01243, 0.9999, -0.0138, -0.0007367, 1.0, 0.00522, 0.00281, -0.5193, -0.8544, 0.01953, -0.5098, -0.8603, 0.002922, -0.5271, -0.8496, -0.01622, 0.4873, -0.7838, 0.3848, 0.5217, -0.7601, 0.3874, 0.4959, -0.7722, 0.3973, 0.001273, -0.9999, 0.01134, 0.004203, -1.0, 0.0001569, -0.0033, -1.0, -0.0005161, -0.008438, -0.01108, 0.01133, 0.007936, 0.01321, 0.003575, -0.001393, -0.005112, -0.01491, -1.0, 0.0, 0.0, -1.0, 0.001195, 0.00335, -1.0, -0.0002047, 0.001735, -1.0, 0.001195, 0.00335, -1.0, 0.0, 0.0, -1.0, -0.0002047, 0.001735, 0.0001505, -0.0002277, 0.000117, 0.0, 0.0, 0.0, 0.0, 0.0, 0.0, -0.1153, 0.8626, 0.4925, -0.1061, 0.8634, 0.4932, -0.1212, 0.8636, 0.4893, 0.04496, 0.9985, 0.03136, 0.05247, 0.9985, 0.01766, 0.05562, 0.9984, 0.008786, 0.05247, 0.9985, 0.01766, 0.04496, 0.9985, 0.03136, 0.05562, 0.9984, 0.008786, 0.5745, -0.7956, 0.1923, 0.576, -0.7963, 0.1845, 0.5628, -0.8072, 0.1783, 0.004013, -0.001293, -0.01183, 0.004914, 0.01003, 0.005632, -0.008059, -0.008283, 0.004906, -0.5797, -0.6578, 0.4809, -0.8461, 0.3536, 0.3989, -0.3772, -0.1516, -0.9136, 0.3792, -0.9246, -0.03514, 0.866, 0.3242, -0.3807, 0.4738, 0.2446, 0.8459, -0.3772, -0.1516, -0.9136, -0.1796, 0.9577, -0.2247, 0.866, 0.3242, -0.3807, 0.05207, -0.2033, 0.9777, -0.8749, -0.4594, -0.1535, 0.1585, -0.8924, -0.4225, 0.1585, -0.8924, -0.4225, 0.9509, -0.304, -0.05797, 0.05207, -0.2033, 0.9777, 0.5826, 0.8126, 0.01338, 0.05207, -0.2033, 0.9777, 0.9509, -0.304, -0.05797, -0.8749, -0.4594, -0.1535, -0.5723, 0.6547, 0.4939, -0.2372, 0.5202, -0.8204, 0.9509, -0.304, -0.05797, -0.2372, 0.5202, -0.8204, 0.5826, 0.8126, 0.01338, -0.5723, 0.6547, 0.4939, 0.5826, 0.8126, 0.01338, -0.2372, 0.5202, -0.8204, -0.8898, 0.4552, 0.03229, 0.5454, 0.8046, 0.2348, 0.5308, -0.4366, -0.7264, -0.6521, -0.6795, -0.3362, 0.8223, -0.2504, -0.511, -0.04137, -0.07539, 0.9963, -0.6521, -0.6795, -0.3362, -0.2026, 0.9704, -0.1313, 0.8223, -0.2504, -0.511, 0.8223, -0.2504, -0.511, -0.2026, 0.9704, -0.1313, -0.04137, -0.07539, 0.9963, 1.0, -0.001204, 0.0002626, 1.0, -0.003099, 0.003572, 1.0, 0.004266, -0.002807, 1.997e-06, -7.098e-06, -5.848e-06, 1.401e-05, -3.596e-06, -4.65e-06, -1.522e-07, -1.27e-07, -8.025e-08, -0.7507, 0.6389, 0.1683, -0.0316, 0.2632, 0.9642, 0.07056, 0.9658, 0.2496, 0.4628, 0.4904, 0.7385, -0.185, -0.2388, 0.9533, 0.9046, -0.189, 0.3821, -0.8753, -0.2558, -0.4103, -0.3429, -0.1725, 0.9234, -0.179, 0.973, -0.1458, 0.941, -0.1483, -0.3043, -0.1032, -0.9796, 0.1725, -0.4048, -0.3341, -0.8512, 0.2674, 0.7123, -0.649, 0.5331, 0.09464, 0.8407, 0.941, -0.1483, -0.3043, 0.9972, 0.07101, 0.02216, -0.2702, -0.6599, -0.7011, -0.3165, 0.919, -0.2351, -0.3772, -0.1516, -0.9136, 0.866, 0.3242, -0.3807, 0.3792, -0.9246, -0.03514, -0.8461, 0.3536, 0.3989, -0.1796, 0.9577, -0.2247, -0.3772, -0.1516, -0.9136, 0.1585, -0.8924, -0.4225, -0.2372, 0.5202, -0.8204, 0.9509, -0.304, -0.05797, 0.05207, -0.2033, 0.9777, 0.5826, 0.8126, 0.01338, -0.5723, 0.6547, 0.4939])] * 3)])
me_beta_surface = bpy.data.meshes.new('Beta_Surface')
me_beta_surface.from_pydata([(4.32, 89.31, -9.313), (18.24, 101.6, -1.704), (0.3817, 97.1, -16.03), (13.1, 109.7, -6.944), (7.285, 97.1, 12.56), (11.43, 104.4, 9.137), (6.195, 99.35, -0.6738), (-17.5, 101.8, 2.215), (-10.89, 101.0, 11.03), (-12.13, 110.1, -7.877), (-8.65, 93.26, -11.87), (-0.5745, 105.2, -13.08), (-1.009, 85.37, 4.348), (-6.196, 99.35, -0.6738), (14.36, 132.7, -1.736), (4.87, 151.2, -0.8882), (0.2822, 121.4, -10.64), (18.92, 150.7, -4.021), (16.93, 148.4, -11.29), (0.2325, 148.0, -11.91), (6.189, 136.5, -12.22), (0.3699, 122.5, 12.4), (9.687, 132.0, 12.65), (13.24, 146.7, -5.208), (0.3448, 130.3, 2.332), (-14.56, 133.1, -0.8384), (-15.74, 148.0, -11.5), (-9.201, 131.9, 12.83), (-7.526, 135.1, -11.86), (-19.45, 150.7, -4.108), (-14.07, 145.3, -2.661), (0.6019, 179.0, 8.301), (2.146, 153.8, 8.935), (-3.806, 165.5, 12.34), (7.134, 169.2, 9.886), (7.926, 178.6, -3.763), (6.446, 160.9, -8.192), (-6.073, 179.1, -6.6), (0.5832, 169.8, -13.37), (-8.338, 161.6, -7.159), (-7.725, 176.2, 5.393), (20.0, 86.26, 8.145), (11.1, 55.11, 6.6), (3.496, 85.55, -5.051), (4.701, 87.31, 9.931), (18.22, 99.2, 4.557), (19.11, 83.61, -6.905), (14.6, 89.3, -10.92), (13.18, 54.83, -4.342), (1.867, 53.72, 4.763), (14.32, 64.52, -1.348), (3.89, 57.92, -1.516), (7.102, 65.72, 7.7), (8.443, 0.9196, 1.194), (10.65, 0.04533, -5.699), (3.818, 3.304, 8.218), (3.601, 10.65, -2.215), (14.6, 1.194, 8.492), (11.2, 8.051, -5.17), (4.28, 0.7664, -5.959), (4.026, -0.3207, 11.44), (5.339, 6.086, 9.302), (14.39, 2.295, 9.467), (9.766, 2.215, 17.41), (8.108, 49.27, 7.266), (16.29, 55.17, 1.35), (9.192, 40.74, -10.43), (11.17, 51.95, -5.35), (1.805, 51.59, -3.959), (3.417, 12.61, -0.1405), (12.68, 9.207, -0.2658), (10.15, 23.45, -4.445), (8.185, 9.174, -6.936), (6.157, 23.12, 1.19), (43.28, 141.3, -0.474), (21.2, 148.6, -2.122), (39.9, 139.5, -4.102), (18.07, 142.5, 0.2972), (15.44, 137.3, -6.149), (39.9, 148.4, -4.391), (18.83, 146.5, -11.19), (43.84, 146.8, -10.27), (29.91, 142.6, -11.21), (45.46, 147.0, -9.738), (44.01, 148.0, -0.3627), (43.76, 138.4, -8.349), (69.18, 145.0, -1.286), (67.81, 147.5, -6.437), (69.48, 143.4, -9.2), (78.41, 143.9, -11.7), (72.26, 141.0, -3.67), (71.31, 148.0, -5.748), (80.09, 143.2, -0.7979), (81.83, 138.0, 1.466), (79.94, 138.0, 0.3572), (80.33, 139.8, 1.053), (77.13, 139.4, -1.075), (79.85, 138.9, 0.7305), (77.23, 141.3, -0.5216), (73.39, 140.5, -3.377), (77.78, 141.0, -1.361), (73.93, 143.7, -1.041), (84.52, 143.0, -2.54), (84.61, 144.1, -3.857), (86.6, 143.7, -3.357), (87.03, 144.0, -3.156), (89.54, 143.7, -3.489), (87.63, 142.6, -3.163), (80.52, 142.7, -3.285), (80.77, 145.0, -3.172), (84.12, 143.9, -2.986), (84.54, 144.2, -5.325), (80.89, 143.3, -5.547), (81.26, 145.6, -5.487), (84.92, 143.7, -4.71), (85.1, 144.5, -6.19), (87.05, 144.1, -5.561), (87.62, 144.3, -4.983), (90.26, 144.0, -5.064), (89.14, 143.5, -6.42), (83.81, 144.0, -7.755), (80.79, 143.0, -7.575), (80.88, 145.4, -7.454), (83.98, 143.6, -6.589), (84.09, 144.5, -8.06), (86.07, 144.2, -7.48), (86.51, 144.1, -6.856), (89.16, 144.1, -6.879), (88.1, 143.5, -8.268), (82.86, 143.6, -9.759), (80.17, 142.7, -9.513), (80.31, 144.8, -9.388), (83.58, 143.0, -9.399), (84.92, 143.7, -8.627), (84.08, 144.6, -9.799), (86.72, 142.7, -8.946), (87.41, 143.6, -9.474), (85.14, 143.7, -9.344), (-43.36, 139.2, -1.91), (-34.51, 140.7, -3.033), (-20.32, 146.5, 0.6195), (-18.5, 147.1, -11.25), (-15.3, 137.6, -6.627), (-31.21, 142.8, -11.23), (-42.6, 148.1, -7.109), (-43.56, 149.0, -1.778), (-46.34, 142.5, -1.395), (-43.34, 138.6, -8.081), (-46.42, 146.4, -10.78), (-68.11, 147.8, -5.958), (-69.5, 143.5, -9.202), (-69.74, 144.0, -1.538), (-79.84, 143.7, -0.8351), (-80.01, 143.5, -11.11), (-72.62, 142.8, -2.536), (-70.96, 146.4, -9.539), (-81.83, 138.0, 1.502), (-80.71, 139.8, 0.6006), (-79.41, 138.6, 0.8174), (-76.76, 139.6, -0.7058), (-79.74, 139.0, 0.6396), (-77.49, 141.6, -0.6942), (-77.42, 140.5, -0.8825), (-73.96, 143.7, -1.319), (-73.51, 140.3, -3.272), (-86.39, 144.1, -3.107), (-84.63, 144.0, -2.944), (-85.61, 142.7, -3.711), (-87.39, 143.2, -2.459), (-89.48, 143.6, -3.439), (-87.09, 143.8, -4.099), (-80.5, 144.4, -1.982), (-80.74, 143.4, -4.081), (-84.13, 143.8, -3.054), (-80.98, 145.1, -4.281), (-81.13, 144.0, -6.354), (-84.55, 144.2, -5.38), (-86.86, 144.5, -5.383), (-85.1, 144.5, -5.267), (-86.02, 143.1, -5.776), (-87.93, 143.7, -4.825), (-90.19, 143.9, -5.6), (-87.74, 144.4, -6.265), (-80.83, 145.4, -7.216), (-80.82, 143.0, -7.576), (-83.7, 144.1, -7.188), (-85.86, 144.6, -7.291), (-84.1, 144.5, -7.135), (-85.08, 143.2, -7.689), (-86.84, 143.6, -6.698), (-89.11, 143.9, -7.417), (-86.65, 144.3, -8.133), (-80.26, 144.8, -9.174), (-80.2, 142.7, -9.527), (-82.8, 143.5, -9.183), (-83.33, 142.8, -9.562), (-83.83, 144.6, -9.528), (-85.03, 143.0, -9.105), (-87.39, 143.4, -9.406), (-85.31, 143.4, -10.12), (-85.33, 143.7, -8.339), (-87.15, 143.7, -4.791), (-87.74, 143.6, -6.177), (-87.63, 144.9, -5.197), (-11.65, 7.816, -3.268), (-4.581, 0.4621, -5.727), (-5.173, 5.679, 6.937), (-3.477, 10.94, -1.778), (-10.23, 1.057, -6.565), (-14.79, 1.547, 8.436), (-4.215, 1.533, 7.599), (-5.146, 1.907, 17.29), (-4.659, 4.519, 8.787), (-15.27, 1.904, 11.17), (-9.063, 49.86, 7.547), (-16.1, 47.78, -4.696), (-14.11, 54.25, -0.6138), (-4.362, 51.27, -8.078), (-2.092, 47.8, 0.9951), (-8.208, 9.085, -8.297), (-4.717, 13.26, -0.9564), (-12.89, 9.103, -0.2373), (-9.788, 23.56, -5.598), (-7.415, 24.04, 1.078), (-17.67, 83.71, -9.493), (-21.3, 87.41, 3.505), (-15.67, 93.78, -8.795), (-2.092, 53.76, 4.209), (-3.593, 86.77, 8.029), (-13.85, 89.71, 12.37), (-18.1, 98.34, 6.213), (-13.51, 55.89, -2.874), (-14.04, 63.64, -1.86), (-7.255, 65.3, 7.659), (-8.512, 53.41, 8.966), (-3.589, 84.31, -6.184), (-3.807, 57.94, -1.472)], [], [(3, 5, 1), (3, 1, 2), (4, 5, 11), (5, 3, 11), (1, 4, 6), (0, 1, 6), (4, 0, 6), (10, 7, 9), (4, 11, 8), (8, 11, 9), (7, 13, 8), (8, 13, 12), (10, 13, 7), (12, 13, 10), (17, 18, 19), (17, 15, 22), (14, 16, 20), (18, 23, 14), (14, 17, 22), (24, 22, 21), (22, 24, 14), (20, 18, 14), (19, 15, 17), (28, 26, 19), (27, 22, 15), (25, 28, 16), (26, 28, 25), (30, 26, 25), (24, 21, 27), (28, 20, 16), (24, 25, 16), (35, 37, 31), (35, 38, 37), (36, 34, 32), (35, 36, 38), (39, 33, 40), (33, 39, 32), (41, 44, 52), (44, 41, 45), (47, 43, 45), (52, 51, 49), (51, 50, 48), (42, 51, 48), (54, 58, 53), (53, 56, 59), (53, 58, 57), (55, 53, 57), (62, 61, 63), (63, 60, 62), (62, 60, 61), (71, 66, 65), (66, 67, 65), (66, 72, 68), (72, 71, 70), (73, 69, 70), (70, 69, 72), (78, 76, 77), (76, 74, 79), (76, 79, 77), (82, 79, 81), (77, 75, 78), (81, 74, 76), (88, 83, 87), (85, 88, 86), (85, 84, 83), (89, 91, 92), (90, 89, 92), (89, 90, 91), (94, 93, 95), (96, 98, 97), (96, 97, 98), (99, 100, 101), (104, 103, 102), (107, 105, 106), (112, 111, 113), (116, 115, 114), (117, 118, 119), (119, 118, 117), (121, 120, 122), (125, 124, 123), (126, 127, 128), (128, 127, 126), (130, 129, 131), (133, 134, 132), (144, 139, 140), (142, 141, 140), (150, 148, 147), (150, 146, 151), (149, 150, 151), (145, 149, 151), (148, 145, 146), (155, 154, 153), (158, 157, 156), (160, 159, 161), (167, 165, 166), (179, 177, 178), (184, 185, 183), (188, 186, 187), (193, 194, 192), (197, 195, 196), (199, 198, 200), (201, 203, 202), (208, 205, 206), (209, 210, 206), (208, 204, 207), (205, 208, 207), (208, 210, 209), (206, 204, 209), (204, 206, 207), (212, 213, 211), (220, 218, 214), (214, 218, 216), (222, 221, 223), (233, 228, 229), (233, 236, 228), (231, 236, 227), (229, 228, 230), (229, 232, 233), (236, 232, 235), (236, 233, 227), (227, 233, 234), (232, 236, 231), (0, 4, 12), (2, 1, 0), (5, 4, 1), (11, 3, 2), (8, 12, 4), (9, 7, 8), (11, 2, 9), (0, 12, 10), (22, 27, 21), (16, 14, 24), (20, 19, 18), (23, 18, 17), (23, 17, 14), (27, 30, 25), (26, 29, 19), (19, 20, 28), (29, 27, 15), (15, 19, 29), (30, 29, 26), (27, 29, 30), (25, 24, 27), (33, 32, 34), (36, 35, 34), (31, 34, 35), (40, 31, 37), (38, 39, 37), (38, 36, 39), (40, 37, 39), (50, 46, 41), (47, 45, 46), (47, 50, 51), (46, 50, 47), (43, 51, 44), (52, 44, 51), (51, 42, 49), (48, 50, 42), (51, 43, 47), (42, 50, 52), (42, 52, 49), (50, 41, 52), (53, 59, 54), (54, 59, 58), (59, 56, 58), (55, 56, 53), (55, 57, 58), (58, 56, 55), (63, 61, 60), (65, 73, 71), (65, 64, 73), (72, 66, 71), (67, 66, 68), (68, 73, 64), (68, 72, 73), (68, 64, 67), (64, 65, 67), (71, 73, 70), (72, 69, 73), (78, 82, 76), (77, 79, 75), (75, 79, 80), (82, 80, 79), (82, 81, 76), (75, 80, 78), (81, 79, 74), (86, 84, 85), (86, 87, 84), (88, 85, 83), (87, 86, 88), (92, 91, 90), (95, 93, 94), (103, 104, 102), (105, 107, 106), (108, 109, 110), (112, 113, 111), (115, 116, 114), (121, 122, 120), (124, 125, 123), (130, 131, 129), (133, 132, 134), (137, 135, 136), (142, 140, 139), (144, 138, 139), (141, 143, 144), (141, 144, 140), (138, 144, 143), (141, 142, 143), (151, 146, 145), (149, 145, 148), (150, 147, 146), (146, 147, 148), (152, 155, 153), (152, 154, 155), (153, 154, 152), (157, 158, 156), (159, 160, 161), (164, 163, 162), (162, 163, 164), (166, 165, 167), (168, 170, 169), (170, 168, 169), (172, 171, 173), (172, 173, 171), (175, 174, 176), (175, 176, 174), (196, 195, 197), (178, 177, 179), (180, 182, 181), (182, 180, 181), (184, 183, 185), (187, 186, 188), (189, 191, 190), (191, 189, 190), (193, 192, 194), (200, 198, 199), (202, 203, 201), (206, 205, 207), (208, 209, 204), (210, 208, 206), (212, 211, 213), (223, 215, 222), (223, 220, 214), (214, 216, 215), (222, 215, 217), (217, 220, 222), (217, 218, 220), (219, 220, 221), (219, 221, 222), (219, 222, 220), (223, 221, 220), (217, 216, 218), (225, 229, 230), (225, 224, 232), (226, 224, 225), (232, 224, 235), (224, 226, 235), (228, 236, 235), (226, 228, 235), (226, 230, 228), (234, 232, 231), (233, 232, 234), (229, 225, 232), (9, 2, 10), (2, 0, 10), (31, 33, 34), (39, 36, 32), (31, 40, 33), (41, 46, 45), (43, 44, 45), (82, 78, 80), (84, 87, 83), (100, 99, 101), (110, 109, 108), (135, 137, 136), (143, 139, 138), (143, 142, 139), (150, 149, 148), (223, 214, 215), (217, 215, 216), (225, 230, 226), (234, 231, 227)])
me_beta_surface.polygons.foreach_set('use_smooth', [True] * 282)
_uv = me_beta_surface.uv_layers.new(name='map1')
_uv.uv.foreach_set('vector', [0.728, 0.3185, 0.6059, 0.2497, 0.7105, 0.2411, 0.728, 0.3185, 0.7105, 0.2411, 0.8557, 0.3397, 0.9843, 0.4949, 0.9612, 0.5614, 0.8457, 0.4854, 0.9612, 0.5614, 0.8822, 0.5616, 0.8457, 0.4854, 0.7064, 0.1321, 0.6256, 0.1256, 0.6614, 0.09507, 0.6776, 0.05398, 0.7064, 0.1321, 0.6614, 0.09507, 0.6256, 0.1256, 0.6776, 0.05398, 0.6614, 0.09507, 0.1245, 0.224, 0.2951, 0.2417, 0.2407, 0.3102, 0.9843, 0.4949, 0.8457, 0.4854, 0.9426, 0.4227, 0.9426, 0.4227, 0.8457, 0.4854, 0.8748, 0.4189, 0.7525, 0.06239, 0.79, 0.1102, 0.7355, 0.1252, 0.7355, 0.1252, 0.79, 0.1102, 0.768, 0.1542, 0.8222, 0.09407, 0.79, 0.1102, 0.7525, 0.06239, 0.768, 0.1542, 0.79, 0.1102, 0.8222, 0.09407, 0.733, 0.9203, 0.7605, 0.8865, 0.8935, 0.8954, 0.6779, 0.9188, 0.5346, 0.9323, 0.5867, 0.7154, 0.7291, 0.7477, 0.8558, 0.6386, 0.8492, 0.7748, 0.7605, 0.8865, 0.7301, 0.8679, 0.7291, 0.7477, 0.7291, 0.7477, 0.6779, 0.9188, 0.5867, 0.7154, 0.2383, 0.1085, 0.2061, 0.1778, 0.1717, 0.115, 0.2061, 0.1778, 0.2383, 0.1085, 0.2833, 0.1727, 0.8492, 0.7748, 0.7605, 0.8865, 0.7291, 0.7477, 0.8935, 0.8954, 0.8835, 0.9806, 0.733, 0.9203, 0.15, 0.767, 0.2133, 0.8838, 0.0863, 0.8777, 0.3866, 0.7121, 0.5867, 0.7154, 0.5346, 0.9323, 0.2471, 0.7519, 0.15, 0.767, 0.1139, 0.6286, 0.2133, 0.8838, 0.15, 0.767, 0.2471, 0.7519, 0.2666, 0.8579, 0.2133, 0.8838, 0.2471, 0.7519, 0.2383, 0.1085, 0.1717, 0.115, 0.2045, 0.04136, 0.15, 0.767, 0.07287, 0.7638, 0.1139, 0.6286, 0.2383, 0.1085, 0.2831, 0.04044, 0.3236, 0.1104, 0.2734, 0.4716, 0.1966, 0.4831, 0.3222, 0.3612, 0.2734, 0.4716, 0.2287, 0.5898, 0.1966, 0.4831, 0.314, 0.5979, 0.4093, 0.4693, 0.4794, 0.5709, 0.2734, 0.4716, 0.314, 0.5979, 0.2287, 0.5898, 0.6521, 0.5898, 0.5204, 0.4851, 0.6348, 0.4281, 0.5204, 0.4851, 0.6521, 0.5898, 0.5151, 0.5908, 0.1858, 0.9112, 0.09825, 0.9259, 0.09981, 0.7696, 0.09825, 0.9259, 0.1858, 0.9112, 0.2123, 0.9748, 0.2896, 0.8973, 0.3382, 0.8521, 0.3661, 0.9746, 0.09981, 0.7696, 0.04003, 0.7685, 0.06397, 0.6909, 0.2452, 0.6833, 0.199, 0.7643, 0.2016, 0.7004, 0.1382, 0.6725, 0.1862, 0.6496, 0.2016, 0.7004, 0.7737, 0.2968, 0.7307, 0.3007, 0.7498, 0.2467, 0.6194, 0.2485, 0.6414, 0.2927, 0.5831, 0.3103, 0.7498, 0.2467, 0.7307, 0.3007, 0.7047, 0.1955, 0.06341, 0.1519, 0.1068, 0.1867, 0.05522, 0.2025, 0.3289, 0.2316, 0.3091, 0.1893, 0.3441, 0.1868, 0.04551, 0.04065, 0.07245, 0.02045, 0.0793, 0.07872, 0.3289, 0.2316, 0.3023, 0.173, 0.3091, 0.1893, 0.8865, 0.769, 0.9252, 0.8853, 0.8326, 0.9485, 0.9252, 0.8853, 0.9169, 0.9269, 0.8535, 0.9399, 0.9252, 0.8853, 0.9118, 0.6818, 0.9587, 0.929, 0.9118, 0.6818, 0.8865, 0.769, 0.861, 0.6773, 0.8012, 0.754, 0.8098, 0.6855, 0.861, 0.6773, 0.8506, 0.6599, 0.8098, 0.6855, 0.8107, 0.6374, 0.9194, 0.3894, 0.8998, 0.5577, 0.8757, 0.4147, 0.8998, 0.5577, 0.8677, 0.5765, 0.8209, 0.556, 0.8998, 0.5577, 0.8209, 0.556, 0.8757, 0.4147, 0.7632, 0.4769, 0.8209, 0.556, 0.7857, 0.5681, 0.8033, 0.3434, 0.8264, 0.3683, 0.7725, 0.3609, 0.7857, 0.5681, 0.7808, 0.6115, 0.748, 0.5556, 0.5595, 0.5511, 0.5886, 0.39, 0.6083, 0.5353, 0.6907, 0.3938, 0.6877, 0.4487, 0.6509, 0.5408, 0.6935, 0.3576, 0.6461, 0.3894, 0.6537, 0.3455, 0.1989, 0.1794, 0.2422, 0.1782, 0.2226, 0.2357, 0.7356, 0.1283, 0.7701, 0.1653, 0.7212, 0.1699, 0.1989, 0.1794, 0.2752, 0.1797, 0.2422, 0.1782, 0.7974, 0.00939, 0.7887, 0.02068, 0.7795, 0.007494, 0.1554, 0.02082, 0.1671, 0.01704, 0.1589, 0.05199, 0.5749, 0.005686, 0.58, 0.02732, 0.5618, 0.01757, 0.3934, 0.006868, 0.4127, 0.0263, 0.3948, 0.03862, 0.5129, 0.02732, 0.5125, 0.01179, 0.5226, 0.01082, 0.02616, 0.06702, 0.03546, 0.06697, 0.02869, 0.07714, 0.3467, 0.01333, 0.3399, 0.03747, 0.3393, 0.006716, 0.5129, 0.02732, 0.5125, 0.01179, 0.5226, 0.01082, 0.7432, 0.01007, 0.7514, 0.02108, 0.7435, 0.02768, 0.0298, 0.07259, 0.02116, 0.07707, 0.02317, 0.0628, 0.3471, 0.01382, 0.3485, 0.03299, 0.3476, 0.009595, 0.5129, 0.02732, 0.5125, 0.01179, 0.5226, 0.01082, 0.7432, 0.01007, 0.7514, 0.02108, 0.7435, 0.02768, 0.0298, 0.07259, 0.02116, 0.07707, 0.02317, 0.0628, 0.347, 0.0138, 0.3495, 0.03173, 0.3476, 0.009595, 0.519, 0.02765, 0.5127, 0.01841, 0.5226, 0.01089, 0.8023, 0.5608, 0.8892, 0.5195, 0.8575, 0.4224, 0.7746, 0.3594, 0.7863, 0.4017, 0.8167, 0.3622, 0.5601, 0.5558, 0.5831, 0.3901, 0.5353, 0.3744, 0.6851, 0.4578, 0.6731, 0.3934, 0.6582, 0.5414, 0.5376, 0.5873, 0.5601, 0.5558, 0.5176, 0.552, 0.6426, 0.3881, 0.6156, 0.5322, 0.6582, 0.5414, 0.6441, 0.3482, 0.6426, 0.3881, 0.6731, 0.3934, 0.775, 0.1213, 0.7266, 0.1306, 0.768, 0.1606, 0.7893, 0.005688, 0.7781, 0.007718, 0.789, 0.02114, 0.5814, 0.02776, 0.5738, 0.008252, 0.5582, 0.02188, 0.5074, 0.00788, 0.5142, 0.02597, 0.5185, 0.01273, 0.5074, 0.00788, 0.5142, 0.02597, 0.5185, 0.01273, 0.3472, 0.01407, 0.3418, 0.03539, 0.3472, 0.009696, 0.5074, 0.00788, 0.5142, 0.02597, 0.5185, 0.01273, 0.3472, 0.01407, 0.3418, 0.03539, 0.3472, 0.009696, 0.5155, 0.03113, 0.5276, 0.0142, 0.5149, 0.01726, 0.7357, 0.01505, 0.7477, 0.02489, 0.745, 0.011, 0.5818, 0.4714, 0.8402, 0.7712, 0.792, 0.2945, 0.1528, 0.2056, 0.1571, 0.1815, 0.1143, 0.1523, 0.7062, 0.1958, 0.6442, 0.2033, 0.6517, 0.2299, 0.597, 0.3365, 0.6397, 0.3206, 0.643, 0.2849, 0.5832, 0.3061, 0.597, 0.3365, 0.643, 0.2849, 0.1528, 0.2056, 0.05879, 0.1548, 0.05178, 0.2015, 0.6517, 0.2299, 0.72, 0.292, 0.7062, 0.1958, 0.72, 0.292, 0.6517, 0.2299, 0.643, 0.2849, 0.3024, 0.1894, 0.3398, 0.2271, 0.3364, 0.1545, 0.8088, 0.6931, 0.7706, 0.9078, 0.8099, 0.9125, 0.8099, 0.9125, 0.7706, 0.9078, 0.8108, 0.9617, 0.8937, 0.7779, 0.8647, 0.6764, 0.8367, 0.7705, 0.1039, 0.7748, 0.07619, 0.9282, 0.1369, 0.9341, 0.1039, 0.7748, 0.04201, 0.7857, 0.07619, 0.9282, 0.1941, 0.6999, 0.1872, 0.6492, 0.1386, 0.628, 0.4103, 0.9367, 0.3983, 0.8602, 0.374, 0.9769, 0.1369, 0.9341, 0.2065, 0.7618, 0.1039, 0.7748, 0.2515, 0.6804, 0.2065, 0.7618, 0.3381, 0.8419, 0.04201, 0.7857, 0.1039, 0.7748, 0.06057, 0.6906, 0.06057, 0.6906, 0.1039, 0.7748, 0.1161, 0.6943, 0.2065, 0.7618, 0.2515, 0.6804, 0.1941, 0.6999, 0.8962, 0.2032, 0.8909, 0.121, 0.9422, 0.1208, 0.8557, 0.3397, 0.7105, 0.2411, 0.8962, 0.2032, 0.6059, 0.2497, 0.5465, 0.1644, 0.7105, 0.2411, 0.8331, 0.3831, 0.728, 0.3185, 0.8557, 0.3397, 0.3889, 0.2243, 0.4758, 0.0639, 0.5465, 0.1644, 0.2407, 0.3102, 0.2951, 0.2417, 0.3889, 0.2243, 0.1567, 0.3754, 0.1061, 0.2935, 0.2407, 0.3102, 0.02834, 0.1912, 0.05317, 0.123, 0.1245, 0.224, 0.5867, 0.7154, 0.3866, 0.7121, 0.489, 0.6504, 0.3236, 0.1104, 0.2833, 0.1727, 0.2383, 0.1085, 0.8492, 0.7748, 0.8935, 0.8954, 0.7605, 0.8865, 0.7301, 0.8679, 0.7605, 0.8865, 0.6779, 0.9188, 0.7301, 0.8679, 0.6779, 0.9188, 0.7291, 0.7477, 0.3866, 0.7121, 0.2666, 0.8579, 0.2471, 0.7519, 0.2133, 0.8838, 0.2446, 0.9227, 0.0863, 0.8777, 0.0863, 0.8777, 0.07287, 0.7638, 0.15, 0.767, 0.2834, 0.9198, 0.3866, 0.7121, 0.5346, 0.9323, 0.08759, 0.9833, 0.0863, 0.8777, 0.2446, 0.9227, 0.2666, 0.8579, 0.2834, 0.9198, 0.2133, 0.8838, 0.3866, 0.7121, 0.2834, 0.9198, 0.2666, 0.8579, 0.2831, 0.04044, 0.2383, 0.1085, 0.2045, 0.04136, 0.5204, 0.4851, 0.5151, 0.5908, 0.4093, 0.4693, 0.314, 0.5979, 0.2734, 0.4716, 0.4093, 0.4693, 0.3222, 0.3612, 0.4045, 0.3896, 0.2734, 0.4716, 0.6266, 0.4086, 0.653, 0.3545, 0.7279, 0.4769, 0.7608, 0.5738, 0.6521, 0.5898, 0.7279, 0.4769, 0.7608, 0.5738, 0.6695, 0.6556, 0.6521, 0.5898, 0.6348, 0.4281, 0.7279, 0.4769, 0.6521, 0.5898, 0.199, 0.7643, 0.2547, 0.8807, 0.1858, 0.9112, 0.2896, 0.8973, 0.2123, 0.9748, 0.2547, 0.8807, 0.2896, 0.8973, 0.199, 0.7643, 0.2452, 0.6833, 0.2547, 0.8807, 0.199, 0.7643, 0.2896, 0.8973, 0.3382, 0.8521, 0.2452, 0.6833, 0.3941, 0.8571, 0.09981, 0.7696, 0.09825, 0.9259, 0.04003, 0.7685, 0.1862, 0.6496, 0.1382, 0.6725, 0.1399, 0.6295, 0.2016, 0.7004, 0.199, 0.7643, 0.1321, 0.6893, 0.2452, 0.6833, 0.3382, 0.8521, 0.2896, 0.8973, 0.1321, 0.6893, 0.199, 0.7643, 0.09981, 0.7696, 0.1321, 0.6893, 0.09981, 0.7696, 0.06397, 0.6909, 0.199, 0.7643, 0.1858, 0.9112, 0.09981, 0.7696, 0.1068, 0.1867, 0.1609, 0.1812, 0.1471, 0.2125, 0.7737, 0.2968, 0.7828, 0.3355, 0.7307, 0.3007, 0.5831, 0.3103, 0.6414, 0.2927, 0.5967, 0.3396, 0.646, 0.2128, 0.6414, 0.2927, 0.6194, 0.2485, 0.646, 0.2128, 0.7047, 0.1955, 0.7307, 0.3007, 0.7307, 0.3007, 0.6414, 0.2927, 0.646, 0.2128, 0.3441, 0.1868, 0.3091, 0.1893, 0.3023, 0.173, 0.8326, 0.9485, 0.8012, 0.754, 0.8865, 0.769, 0.8326, 0.9485, 0.8073, 0.9143, 0.8012, 0.754, 0.9118, 0.6818, 0.9252, 0.8853, 0.8865, 0.769, 0.9169, 0.9269, 0.9252, 0.8853, 0.9587, 0.929, 0.7507, 0.9268, 0.8012, 0.754, 0.8073, 0.9143, 0.7507, 0.9268, 0.7647, 0.7599, 0.8012, 0.754, 0.7507, 0.9268, 0.8073, 0.9143, 0.782, 0.9726, 0.8073, 0.9143, 0.8326, 0.9485, 0.782, 0.9726, 0.8865, 0.769, 0.8012, 0.754, 0.861, 0.6773, 0.7647, 0.7599, 0.8098, 0.6855, 0.8012, 0.754, 0.9194, 0.3894, 0.9442, 0.4466, 0.8998, 0.5577, 0.8757, 0.4147, 0.8209, 0.556, 0.8426, 0.4314, 0.8426, 0.4314, 0.8209, 0.556, 0.7946, 0.412, 0.7632, 0.4769, 0.7946, 0.412, 0.8209, 0.556, 0.7632, 0.4769, 0.7857, 0.5681, 0.748, 0.5556, 0.8264, 0.3683, 0.798, 0.3997, 0.7725, 0.3609, 0.7857, 0.5681, 0.8082, 0.5838, 0.7808, 0.6115, 0.6509, 0.5408, 0.6461, 0.3894, 0.6907, 0.3938, 0.6509, 0.5408, 0.6083, 0.5353, 0.6443, 0.392, 0.5595, 0.5511, 0.5364, 0.3757, 0.5886, 0.39, 0.5445, 0.5889, 0.5153, 0.5575, 0.5595, 0.5511, 0.2226, 0.2357, 0.2422, 0.1782, 0.2752, 0.1797, 0.4391, 0.01766, 0.4299, 0.0374, 0.4248, 0.01815, 0.7731, 0.008254, 0.7708, 0.02582, 0.7614, 0.009463, 0.742, 0.01204, 0.7564, 0.0162, 0.7479, 0.02311, 0.3467, 0.01338, 0.3586, 0.015, 0.3417, 0.03787, 0.3467, 0.01333, 0.3586, 0.015, 0.3399, 0.03747, 0.7731, 0.008254, 0.7708, 0.02582, 0.7614, 0.009463, 0.3471, 0.01382, 0.3476, 0.009595, 0.3485, 0.03299, 0.7731, 0.008254, 0.7708, 0.02582, 0.7614, 0.009463, 0.347, 0.0138, 0.3476, 0.009595, 0.3495, 0.03173, 0.519, 0.02765, 0.5044, 0.0306, 0.5127, 0.01841, 0.7407, 0.0124, 0.7564, 0.0162, 0.7464, 0.02396, 0.9206, 0.3902, 0.8575, 0.4224, 0.8892, 0.5195, 0.8023, 0.5608, 0.8815, 0.5763, 0.8892, 0.5195, 0.7991, 0.4195, 0.7631, 0.488, 0.8023, 0.5608, 0.7991, 0.4195, 0.8023, 0.5608, 0.8575, 0.4224, 0.7669, 0.6, 0.8023, 0.5608, 0.7631, 0.488, 0.7863, 0.4017, 0.7746, 0.3594, 0.7631, 0.488, 0.6582, 0.5414, 0.6731, 0.3934, 0.6426, 0.3881, 0.6156, 0.5322, 0.6426, 0.3881, 0.5831, 0.3901, 0.5601, 0.5558, 0.5353, 0.3744, 0.5114, 0.4283, 0.6731, 0.3934, 0.6943, 0.3533, 0.6441, 0.3482, 0.2277, 0.2349, 0.2449, 0.1646, 0.2002, 0.167, 0.2277, 0.2349, 0.264, 0.1855, 0.2449, 0.1646, 0.768, 0.1606, 0.7266, 0.1306, 0.7186, 0.1706, 0.4374, 0.02063, 0.4327, 0.01296, 0.429, 0.03463, 0.1577, 0.01546, 0.1491, 0.0433, 0.1762, 0.0345, 0.3925, 0.01166, 0.3985, 0.03461, 0.412, 0.02454, 0.1174, 0.05164, 0.1299, 0.02029, 0.1121, 0.02434, 0.7628, 0.01037, 0.7582, 0.02629, 0.768, 0.01817, 0.7456, 0.01099, 0.7382, 0.01865, 0.7477, 0.02341, 0.03235, 0.0667, 0.02327, 0.06332, 0.02519, 0.07633, 0.3523, 0.01344, 0.3381, 0.006941, 0.3448, 0.03789, 0.2573, 0.01476, 0.2644, 0.0394, 0.2714, 0.01415, 0.3523, 0.01344, 0.3381, 0.006941, 0.3448, 0.03789, 0.2573, 0.01476, 0.2644, 0.0394, 0.2714, 0.01415, 0.7757, 0.01476, 0.7673, 0.01064, 0.7645, 0.0255, 0.7628, 0.01037, 0.7582, 0.02629, 0.768, 0.01817, 0.7455, 0.0109, 0.7381, 0.01807, 0.748, 0.02429, 0.03255, 0.06652, 0.02341, 0.06334, 0.02339, 0.07604, 0.3472, 0.01407, 0.3472, 0.009696, 0.3418, 0.03539, 0.7628, 0.01037, 0.7582, 0.02629, 0.768, 0.01817, 0.7455, 0.0109, 0.7381, 0.01807, 0.748, 0.02429, 0.03255, 0.06652, 0.02341, 0.06334, 0.02339, 0.07604, 0.3472, 0.01407, 0.3472, 0.009696, 0.3418, 0.03539, 0.02159, 0.0627, 0.02215, 0.07585, 0.03138, 0.06632, 0.1758, 0.3409, 0.6054, 0.7404, 0.5818, 0.4714, 0.6517, 0.2299, 0.5832, 0.3061, 0.643, 0.2849, 0.7661, 0.3012, 0.7062, 0.1958, 0.72, 0.292, 0.05879, 0.1548, 0.1528, 0.2056, 0.1143, 0.1523, 0.08585, 0.02183, 0.04409, 0.01326, 0.07115, 0.07356, 0.8367, 0.7705, 0.8859, 0.9028, 0.8937, 0.7779, 0.8367, 0.7705, 0.8088, 0.6931, 0.8099, 0.9125, 0.8099, 0.9125, 0.8108, 0.9617, 0.8859, 0.9028, 0.8937, 0.7779, 0.8859, 0.9028, 0.9478, 0.9305, 0.9478, 0.9305, 0.9513, 0.7685, 0.8937, 0.7779, 0.7449, 0.9302, 0.7706, 0.9078, 0.8088, 0.6931, 0.7967, 0.6407, 0.8088, 0.6931, 0.8376, 0.6484, 0.9213, 0.679, 0.8647, 0.6764, 0.8937, 0.7779, 0.9213, 0.679, 0.8937, 0.7779, 0.9513, 0.7685, 0.8367, 0.7705, 0.8376, 0.6484, 0.8088, 0.6931, 0.7449, 0.9302, 0.8108, 0.9617, 0.7706, 0.9078, 0.2121, 0.9103, 0.1369, 0.9341, 0.2008, 0.978, 0.2121, 0.9103, 0.2663, 0.8757, 0.2065, 0.7618, 0.2878, 0.9219, 0.2663, 0.8757, 0.2121, 0.9103, 0.2065, 0.7618, 0.2663, 0.8757, 0.3381, 0.8419, 0.2663, 0.8757, 0.2878, 0.9219, 0.3381, 0.8419, 0.3983, 0.8602, 0.2515, 0.6804, 0.3381, 0.8419, 0.308, 0.9204, 0.3983, 0.8602, 0.3381, 0.8419, 0.308, 0.9204, 0.374, 0.9769, 0.3983, 0.8602, 0.1161, 0.6943, 0.2065, 0.7618, 0.1941, 0.6999, 0.1039, 0.7748, 0.2065, 0.7618, 0.1161, 0.6943, 0.1369, 0.9341, 0.2121, 0.9103, 0.2065, 0.7618, 0.2407, 0.3102, 0.1061, 0.2935, 0.1245, 0.224, 0.1061, 0.2935, 0.02834, 0.1912, 0.1245, 0.224, 0.3222, 0.3612, 0.4217, 0.3255, 0.4045, 0.3896, 0.3665, 0.657, 0.314, 0.5979, 0.4794, 0.5709, 0.653, 0.3545, 0.6266, 0.4086, 0.5549, 0.3545, 0.1858, 0.9112, 0.2547, 0.8807, 0.2123, 0.9748, 0.3382, 0.8521, 0.3941, 0.8571, 0.3661, 0.9746, 0.7632, 0.4769, 0.7627, 0.3775, 0.798, 0.3997, 0.6443, 0.392, 0.6083, 0.5353, 0.5886, 0.39, 0.1186, 0.05043, 0.1122, 0.02499, 0.1312, 0.01876, 0.3417, 0.03787, 0.3393, 0.006716, 0.3467, 0.01338, 0.02322, 0.07217, 0.02843, 0.06468, 0.02396, 0.0775, 0.9329, 0.4959, 0.8892, 0.5195, 0.8815, 0.5763, 0.9329, 0.4959, 0.9206, 0.3902, 0.8892, 0.5195, 0.5601, 0.5558, 0.6156, 0.5322, 0.5831, 0.3901, 0.8367, 0.7705, 0.8099, 0.9125, 0.8859, 0.9028, 0.9478, 0.9305, 0.8859, 0.9028, 0.9056, 0.9355, 0.2121, 0.9103, 0.2008, 0.978, 0.2878, 0.9219, 0.1161, 0.6943, 0.1941, 0.6999, 0.1386, 0.628])
me_beta_surface.materials.append(mat_beta_highlimbsgeosg3)
me_beta_surface.update()
me_beta_surface.normals_split_custom_set([tuple(v) for v in zip(*[iter([0.3957, 0.8242, -0.4051, 0.1441, 0.5573, 0.8177, 0.9454, -0.3255, 0.018, 0.3957, 0.8242, -0.4051, 0.9454, -0.3255, 0.018, 0.0851, -0.1437, -0.986, 0.3608, -0.2142, 0.9077, 0.1441, 0.5573, 0.8177, -0.003576, 0.762, -0.6475, 0.1441, 0.5573, 0.8177, 0.3957, 0.8242, -0.4051, -0.003576, 0.762, -0.6475, 0.9454, -0.3255, 0.018, 0.3608, -0.2142, 0.9077, 0.5337, -0.8227, 0.1956, 0.3811, -0.8161, -0.4343, 0.9454, -0.3255, 0.018, 0.5337, -0.8227, 0.1956, 0.3608, -0.2142, 0.9077, 0.3811, -0.8161, -0.4343, 0.5337, -0.8227, 0.1956, -0.5855, -0.6059, -0.5385, -0.8608, -0.2837, 0.4226, -0.3395, 0.8844, -0.3202, 0.3608, -0.2142, 0.9077, -0.003576, 0.762, -0.6475, -0.7125, 0.1027, 0.6941, -0.7125, 0.1027, 0.6941, -0.003576, 0.762, -0.6475, -0.3395, 0.8844, -0.3202, -0.8608, -0.2837, 0.4226, -0.5962, -0.8, 0.06751, -0.7125, 0.1027, 0.6941, -0.7125, 0.1027, 0.6941, -0.5962, -0.8, 0.06751, -0.03934, -0.9492, 0.3123, -0.5855, -0.6059, -0.5385, -0.5962, -0.8, 0.06751, -0.8608, -0.2837, 0.4226, -0.03934, -0.9492, 0.3123, -0.5962, -0.8, 0.06751, -0.5855, -0.6059, -0.5385, 0.8393, 0.5435, 0.01404, 0.7437, 0.3395, -0.5758, 0.0003447, 0.5901, -0.8073, 0.8393, 0.5435, 0.01404, 0.02549, 0.9325, 0.3602, 0.5796, -0.2496, 0.7757, 0.8049, -0.5904, -0.05955, 0.02091, -0.921, -0.3891, 0.3075, -0.2046, -0.9293, 0.7437, 0.3395, -0.5758, 0.929, -0.302, -0.2136, 0.8049, -0.5904, -0.05955, 0.8049, -0.5904, -0.05955, 0.8393, 0.5435, 0.01404, 0.5796, -0.2496, 0.7757, -0.005844, -0.9954, 0.09559, 0.5796, -0.2496, 0.7757, 0.02103, -0.9413, 0.3369, 0.5796, -0.2496, 0.7757, -0.005844, -0.9954, 0.09559, 0.8049, -0.5904, -0.05955, 0.3075, -0.2046, -0.9293, 0.7437, 0.3395, -0.5758, 0.8049, -0.5904, -0.05955, 0.0003447, 0.5901, -0.8073, 0.02549, 0.9325, 0.3602, 0.8393, 0.5435, 0.01404, -0.4001, -0.2637, -0.8777, -0.6375, 0.3344, -0.6941, 0.0003447, 0.5901, -0.8073, -0.607, -0.2256, 0.762, 0.5796, -0.2496, 0.7757, 0.02549, 0.9325, 0.3602, -0.8661, -0.4965, 0.05863, -0.4001, -0.2637, -0.8777, 0.02091, -0.921, -0.3891, -0.6375, 0.3344, -0.6941, -0.4001, -0.2637, -0.8777, -0.8661, -0.4965, 0.05863, -0.902, -0.4255, -0.07253, -0.6375, 0.3344, -0.6941, -0.8661, -0.4965, 0.05863, -0.005844, -0.9954, 0.09559, 0.02103, -0.9413, 0.3369, -0.607, -0.2256, 0.762, -0.4001, -0.2637, -0.8777, 0.3075, -0.2046, -0.9293, 0.02091, -0.921, -0.3891, -0.005844, -0.9954, 0.09559, -0.8661, -0.4965, 0.05863, 0.02091, -0.921, -0.3891, 0.7258, 0.6408, -0.2501, -0.5325, 0.7173, -0.4494, 0.09474, 0.7797, 0.6189, 0.7258, 0.6408, -0.2501, 0.07538, 0.08466, -0.9936, -0.5325, 0.7173, -0.4494, 0.6251, -0.5585, -0.5452, 0.7587, 0.07495, 0.6471, 0.1465, -0.8749, 0.4617, 0.7258, 0.6408, -0.2501, 0.6251, -0.5585, -0.5452, 0.07538, 0.08466, -0.9936, -0.7428, -0.5064, -0.4379, -0.4827, -0.144, 0.8638, -0.8095, 0.4484, 0.379, -0.4827, -0.144, 0.8638, -0.7428, -0.5064, -0.4379, 0.1465, -0.8749, 0.4617, 0.7601, 0.01305, 0.6497, -0.621, 0.3474, 0.7026, -0.2085, -0.1488, 0.9666, -0.621, 0.3474, 0.7026, 0.7601, 0.01305, 0.6497, 0.3479, 0.9192, 0.1845, 0.1349, 0.4358, -0.8899, -0.8291, 0.2996, -0.4721, 0.3479, 0.9192, 0.1845, -0.2085, -0.1488, 0.9666, -0.7003, -0.3874, -0.5995, -0.7026, -0.6853, 0.1916, -0.7003, -0.3874, -0.5995, 0.8898, -0.2934, -0.3496, 0.4392, -0.5731, -0.6918, 0.4576, -0.6154, 0.6418, -0.7003, -0.3874, -0.5995, 0.4392, -0.5731, -0.6918, 0.6093, -0.6399, -0.4683, 0.6432, 0.5877, -0.4908, -0.07784, -0.9962, -0.0399, -0.07784, -0.9962, -0.0399, -0.5853, 0.8107, -0.01601, -0.6969, -0.5031, -0.5112, -0.07784, -0.9962, -0.0399, 0.6432, 0.5877, -0.4908, 0.7269, -0.2332, 0.6459, -0.6914, 0.008572, 0.7224, -0.07784, -0.9962, -0.0399, 0.7269, -0.2332, 0.6459, 0.9139, -0.07385, -0.3991, -0.5102, 0.7252, -0.4623, 0.1479, -0.01064, 0.9889, 0.1479, -0.01064, 0.9889, -0.7688, -0.6354, -0.07167, 0.9139, -0.07385, -0.3991, 0.9139, -0.07385, -0.3991, -0.7688, -0.6354, -0.07167, -0.5102, 0.7252, -0.4623, 0.9985, -0.03505, 0.04145, 0.1527, -0.008497, -0.9882, 0.5955, 0.7873, 0.16, 0.1527, -0.008497, -0.9882, 0.1956, 0.7597, -0.6202, 0.5955, 0.7873, 0.16, 0.1527, -0.008497, -0.9882, -0.08963, -0.6692, -0.7377, -0.7471, 0.6294, -0.2138, -0.08963, -0.6692, -0.7377, 0.9985, -0.03505, 0.04145, 0.6764, -0.6181, 0.4005, -0.3789, -0.1299, 0.9163, -0.9071, -0.2376, 0.3474, 0.6764, -0.6181, 0.4005, 0.6764, -0.6181, 0.4005, -0.9071, -0.2376, 0.3474, -0.08963, -0.6692, -0.7377, -0.7597, -0.6435, -0.09364, 0.3064, -0.9185, 0.25, -0.5872, -0.04136, 0.8084, 0.3064, -0.9185, 0.25, 0.4328, -0.3732, 0.8206, 0.2139, 0.8831, 0.4175, 0.3064, -0.9185, 0.25, 0.2139, 0.8831, 0.4175, -0.5872, -0.04136, 0.8084, 0.1204, -0.2098, -0.9703, 0.2139, 0.8831, 0.4175, 0.7009, 0.3504, -0.6213, -0.5872, -0.04136, 0.8084, -0.3189, 0.8461, 0.4271, -0.7597, -0.6435, -0.09364, 0.7009, 0.3504, -0.6213, 0.4328, -0.3732, 0.8206, 0.3064, -0.9185, 0.25, 0.7204, -0.3299, -0.6101, -0.4672, 0.5428, -0.6979, 0.452, 0.864, -0.2219, -0.5926, -0.768, -0.2431, 0.7204, -0.3299, -0.6101, 0.6732, -0.05229, 0.7376, -0.5926, -0.768, -0.2431, -0.587, 0.3975, 0.7053, -0.4672, 0.5428, -0.6979, 0.4684, -0.1001, -0.8778, -0.6631, 0.7466, -0.05282, 0.6897, -0.09576, 0.7178, -0.6604, -0.6899, 0.2965, 0.4684, -0.1001, -0.8778, 0.6897, -0.09576, 0.7178, 0.4684, -0.1001, -0.8778, -0.6604, -0.6899, 0.2965, -0.6631, 0.7466, -0.05282, 0.591, 0.6467, 0.4822, 0.5992, 0.6287, 0.4958, 0.5747, 0.6667, 0.4746, -0.0006231, -0.01209, -0.003444, 0.008215, -0.007653, 0.003932, 0.001767, -0.0003208, 0.001175, -0.0006231, -0.01209, -0.003444, 0.001767, -0.0003208, 0.001175, 0.008215, -0.007653, 0.003932, 0.4826, 0.6254, 0.6132, 0.4848, 0.6064, 0.6303, 0.4731, 0.622, 0.6239, -0.05055, 0.6472, -0.7606, -0.04298, 0.6739, -0.7376, -0.05878, 0.6617, -0.7475, 0.9996, 0.01757, -0.02235, 1.0, 0.0002164, -0.003251, 0.999, 0.03523, -0.02586, -0.01275, -0.003422, -0.0007779, 0.0003194, -0.0001286, 1.576e-05, 0.001032, 0.006516, 0.0001716, -0.003843, -0.4801, 0.8772, -0.005065, -0.5052, 0.863, -0.02337, -0.482, 0.8759, -0.2535, 0.318, 0.9136, -0.2152, 0.3348, 0.9174, -0.227, 0.3608, 0.9046, -0.227, 0.3608, 0.9046, -0.2152, 0.3348, 0.9174, -0.2535, 0.318, 0.9136, -0.02624, -0.008437, 0.001564, 0.001427, -0.0006726, -0.0001466, 0.0005069, 0.01246, 0.0006394, -0.05195, -0.5386, 0.841, -0.06034, -0.5408, 0.839, -0.07179, -0.5363, 0.841, 0.1615, -0.309, -0.9373, 0.1757, -0.3456, -0.9218, 0.1955, -0.3379, -0.9207, 0.1955, -0.3379, -0.9207, 0.1757, -0.3456, -0.9218, 0.1615, -0.309, -0.9373, -0.0261, -0.008675, 0.002387, 0.001367, -0.0006725, -0.0001983, 0.0007767, 0.01244, 0.000721, 0.01065, -0.0111, 0.01498, 0.01375, 0.04226, -0.01089, -0.0258, -0.01321, -0.01487, -0.8076, 0.571, -0.1478, -0.1493, -0.6953, 0.703, 0.4043, 0.3855, 0.8294, 0.7448, -0.666, -0.04025, 0.5436, 0.5142, -0.6634, 0.4043, 0.3855, 0.8294, -0.682, -0.3336, -0.6508, 0.4715, 0.4137, -0.7788, 0.7146, -0.6686, -0.2059, -0.682, -0.3336, -0.6508, 0.4566, -0.4925, 0.7409, -0.6838, -0.2215, 0.6953, -0.4807, 0.8711, -0.1003, -0.682, -0.3336, -0.6508, -0.6838, -0.2215, 0.6953, 0.7468, 0.5327, 0.3982, -0.4807, 0.8711, -0.1003, -0.6838, -0.2215, 0.6953, 0.4715, 0.4137, -0.7788, 0.7468, 0.5327, 0.3982, 0.4566, -0.4925, 0.7409, 0.7325, 0.4114, -0.5425, 0.6752, -0.3342, 0.6576, -0.6458, -0.1123, -0.7552, 0.01522, 0.3255, 0.9454, -0.005515, 0.239, 0.971, -0.006548, 0.2588, 0.9659, -0.9327, 0.1158, 0.3416, -0.9448, 0.1315, 0.3, -0.9195, 0.1439, 0.3658, 0.5168, -0.3058, 0.7996, 0.6153, -0.2496, 0.7477, 0.6095, -0.2447, 0.7541, -0.1196, 0.9623, 0.2442, -0.133, 0.9614, 0.2408, -0.1144, 0.9577, 0.264, 0.001289, -0.0004737, -0.000174, 0.0008744, 0.0003982, -8.582e-06, -1.794e-06, 0.002239, 0.0003407, -0.2777, -0.8931, -0.3539, -0.2896, -0.8952, -0.3386, -0.282, -0.9035, -0.3228, 0.001305, -0.0004363, -0.0001725, 0.0008445, 0.000413, 2.783e-06, -6.58e-05, 0.002236, 0.000373, -0.9164, 0.3198, 0.2405, -0.9257, 0.3183, 0.2044, -0.9171, 0.3213, 0.2361, 0.1499, 0.3067, 0.9399, 0.1429, 0.4293, 0.8918, 0.1399, 0.3365, 0.9312, 0.3639, -0.8745, 0.3207, 0.3612, -0.8773, 0.316, 0.3636, -0.8767, 0.3149, -0.3608, -0.5152, -0.7775, 0.5342, -0.67, -0.5155, 0.5381, 0.5764, 0.615, -0.7386, -0.2472, 0.6272, 0.7613, -0.4661, 0.4507, 0.5381, 0.5764, 0.615, -0.3608, -0.5152, -0.7775, -0.6474, 0.6532, -0.3927, 0.5483, 0.8233, -0.1467, 0.5342, -0.67, -0.5155, -0.3608, -0.5152, -0.7775, 0.5483, 0.8233, -0.1467, -0.3608, -0.5152, -0.7775, 0.7613, -0.4661, 0.4507, -0.7386, -0.2472, 0.6272, 0.5381, 0.5764, 0.615, -0.6474, 0.6532, -0.3927, -0.7386, -0.2472, 0.6272, -0.6474, 0.6532, -0.3927, 0.5381, 0.5764, 0.615, 0.5483, 0.8233, -0.1467, 0.006402, 0.001578, -0.001439, -0.01884, -4.638e-06, -0.0114, -0.001998, -0.01072, 0.03489, 0.8638, -0.3493, 0.3632, 0.9075, 0.3195, 0.2726, -0.1029, 0.3734, 0.9219, -0.1029, 0.3734, 0.9219, 0.9075, 0.3195, 0.2726, -0.5853, 0.8011, 0.1247, -0.5781, -0.09142, -0.8109, -0.6221, -0.6612, 0.4193, -0.6274, -0.1381, 0.7664, 0.1313, -0.1206, 0.984, 0.8131, 0.3508, 0.4645, -0.1628, 0.199, 0.9664, 0.1313, -0.1206, 0.984, 0.7051, -0.2573, -0.6607, 0.8131, 0.3508, 0.4645, -0.6579, -0.4815, -0.5791, 0.7051, -0.2573, -0.6607, 0.8175, -0.5654, 0.1097, -0.1628, 0.199, 0.9664, 0.8131, 0.3508, 0.4645, -0.344, 0.9016, 0.2622, -0.1628, 0.199, 0.9664, -0.8501, -0.2654, -0.4547, 0.1313, -0.1206, 0.984, 0.7051, -0.2573, -0.6607, -0.8501, -0.2654, -0.4547, 0.7622, 0.2124, -0.6115, 0.7051, -0.2573, -0.6607, 0.1313, -0.1206, 0.984, 0.8175, -0.5654, 0.1097, 0.8175, -0.5654, 0.1097, 0.1313, -0.1206, 0.984, -0.214, -0.598, 0.7724, -0.8501, -0.2654, -0.4547, 0.7051, -0.2573, -0.6607, -0.6579, -0.4815, -0.5791, 0.3811, -0.8161, -0.4343, 0.3608, -0.2142, 0.9077, -0.03934, -0.9492, 0.3123, 0.0851, -0.1437, -0.986, 0.9454, -0.3255, 0.018, 0.3811, -0.8161, -0.4343, 0.1441, 0.5573, 0.8177, 0.3608, -0.2142, 0.9077, 0.9454, -0.3255, 0.018, -0.003576, 0.762, -0.6475, 0.3957, 0.8242, -0.4051, 0.0851, -0.1437, -0.986, -0.7125, 0.1027, 0.6941, -0.03934, -0.9492, 0.3123, 0.3608, -0.2142, 0.9077, -0.3395, 0.8844, -0.3202, -0.8608, -0.2837, 0.4226, -0.7125, 0.1027, 0.6941, -0.003576, 0.762, -0.6475, 0.0851, -0.1437, -0.986, -0.3395, 0.8844, -0.3202, 0.3811, -0.8161, -0.4343, -0.03934, -0.9492, 0.3123, -0.5855, -0.6059, -0.5385, 0.5796, -0.2496, 0.7757, -0.607, -0.2256, 0.762, 0.02103, -0.9413, 0.3369, 0.02091, -0.921, -0.3891, 0.8049, -0.5904, -0.05955, -0.005844, -0.9954, 0.09559, 0.3075, -0.2046, -0.9293, 0.0003447, 0.5901, -0.8073, 0.7437, 0.3395, -0.5758, 0.929, -0.302, -0.2136, 0.7437, 0.3395, -0.5758, 0.8393, 0.5435, 0.01404, 0.929, -0.302, -0.2136, 0.8393, 0.5435, 0.01404, 0.8049, -0.5904, -0.05955, -0.607, -0.2256, 0.762, -0.902, -0.4255, -0.07253, -0.8661, -0.4965, 0.05863, -0.6375, 0.3344, -0.6941, -0.891, 0.4478, 0.0746, 0.0003447, 0.5901, -0.8073, 0.0003447, 0.5901, -0.8073, 0.3075, -0.2046, -0.9293, -0.4001, -0.2637, -0.8777, -0.891, 0.4478, 0.0746, -0.607, -0.2256, 0.762, 0.02549, 0.9325, 0.3602, 0.02549, 0.9325, 0.3602, 0.0003447, 0.5901, -0.8073, -0.891, 0.4478, 0.0746, -0.902, -0.4255, -0.07253, -0.891, 0.4478, 0.0746, -0.6375, 0.3344, -0.6941, -0.607, -0.2256, 0.762, -0.891, 0.4478, 0.0746, -0.902, -0.4255, -0.07253, -0.8661, -0.4965, 0.05863, -0.005844, -0.9954, 0.09559, -0.607, -0.2256, 0.762, -0.4827, -0.144, 0.8638, 0.1465, -0.8749, 0.4617, 0.7587, 0.07495, 0.6471, 0.6251, -0.5585, -0.5452, 0.7258, 0.6408, -0.2501, 0.7587, 0.07495, 0.6471, 0.09474, 0.7797, 0.6189, 0.7587, 0.07495, 0.6471, 0.7258, 0.6408, -0.2501, -0.8095, 0.4484, 0.379, 0.09474, 0.7797, 0.6189, -0.5325, 0.7173, -0.4494, 0.07538, 0.08466, -0.9936, -0.7428, -0.5064, -0.4379, -0.5325, 0.7173, -0.4494, 0.07538, 0.08466, -0.9936, 0.6251, -0.5585, -0.5452, -0.7428, -0.5064, -0.4379, -0.8095, 0.4484, 0.379, -0.5325, 0.7173, -0.4494, -0.7428, -0.5064, -0.4379, 0.8898, -0.2934, -0.3496, 0.8323, -0.122, -0.5407, 0.7601, 0.01305, 0.6497, 0.1349, 0.4358, -0.8899, 0.3479, 0.9192, 0.1845, 0.8323, -0.122, -0.5407, 0.1349, 0.4358, -0.8899, 0.8898, -0.2934, -0.3496, -0.7003, -0.3874, -0.5995, 0.8323, -0.122, -0.5407, 0.8898, -0.2934, -0.3496, 0.1349, 0.4358, -0.8899, -0.8291, 0.2996, -0.4721, -0.7003, -0.3874, -0.5995, -0.621, 0.3474, 0.7026, -0.2085, -0.1488, 0.9666, -0.621, 0.3474, 0.7026, -0.7003, -0.3874, -0.5995, -0.7003, -0.3874, -0.5995, 0.4576, -0.6154, 0.6418, -0.7026, -0.6853, 0.1916, 0.4392, -0.5731, -0.6918, 0.8898, -0.2934, -0.3496, 0.4576, -0.6154, 0.6418, -0.7003, -0.3874, -0.5995, -0.8291, 0.2996, -0.4721, 0.1349, 0.4358, -0.8899, 0.4576, -0.6154, 0.6418, 0.8898, -0.2934, -0.3496, -0.2085, -0.1488, 0.9666, 0.4576, -0.6154, 0.6418, -0.2085, -0.1488, 0.9666, -0.7026, -0.6853, 0.1916, 0.8898, -0.2934, -0.3496, 0.7601, 0.01305, 0.6497, -0.2085, -0.1488, 0.9666, -0.07784, -0.9962, -0.0399, -0.6969, -0.5031, -0.5112, 0.6093, -0.6399, -0.4683, 0.6093, -0.6399, -0.4683, -0.6969, -0.5031, -0.5112, 0.6432, 0.5877, -0.4908, -0.6969, -0.5031, -0.5112, -0.5853, 0.8107, -0.01601, 0.6432, 0.5877, -0.4908, -0.6914, 0.008572, 0.7224, -0.5853, 0.8107, -0.01601, -0.07784, -0.9962, -0.0399, -0.6914, 0.008572, 0.7224, 0.7269, -0.2332, 0.6459, 0.6432, 0.5877, -0.4908, 0.6432, 0.5877, -0.4908, -0.5853, 0.8107, -0.01601, -0.6914, 0.008572, 0.7224, 0.1479, -0.01064, 0.9889, -0.5102, 0.7252, -0.4623, -0.7688, -0.6354, -0.07167, 0.5955, 0.7873, 0.16, -0.3789, -0.1299, 0.9163, 0.9985, -0.03505, 0.04145, 0.5955, 0.7873, 0.16, -0.1496, 0.3433, 0.9272, -0.3789, -0.1299, 0.9163, -0.08963, -0.6692, -0.7377, 0.1527, -0.008497, -0.9882, 0.9985, -0.03505, 0.04145, 0.1956, 0.7597, -0.6202, 0.1527, -0.008497, -0.9882, -0.7471, 0.6294, -0.2138, -0.7471, 0.6294, -0.2138, -0.3789, -0.1299, 0.9163, -0.1496, 0.3433, 0.9272, -0.7471, 0.6294, -0.2138, -0.08963, -0.6692, -0.7377, -0.3789, -0.1299, 0.9163, -0.7471, 0.6294, -0.2138, -0.1496, 0.3433, 0.9272, 0.1956, 0.7597, -0.6202, -0.1496, 0.3433, 0.9272, 0.5955, 0.7873, 0.16, 0.1956, 0.7597, -0.6202, 0.9985, -0.03505, 0.04145, -0.3789, -0.1299, 0.9163, 0.6764, -0.6181, 0.4005, -0.08963, -0.6692, -0.7377, -0.9071, -0.2376, 0.3474, -0.3789, -0.1299, 0.9163, -0.7597, -0.6435, -0.09364, 0.1204, -0.2098, -0.9703, 0.3064, -0.9185, 0.25, -0.5872, -0.04136, 0.8084, 0.2139, 0.8831, 0.4175, -0.3189, 0.8461, 0.4271, -0.3189, 0.8461, 0.4271, 0.2139, 0.8831, 0.4175, -0.5352, 0.4566, -0.7107, 0.1204, -0.2098, -0.9703, -0.5352, 0.4566, -0.7107, 0.2139, 0.8831, 0.4175, 0.1204, -0.2098, -0.9703, 0.7009, 0.3504, -0.6213, 0.3064, -0.9185, 0.25, -0.3189, 0.8461, 0.4271, -0.5352, 0.4566, -0.7107, -0.7597, -0.6435, -0.09364, 0.7009, 0.3504, -0.6213, 0.2139, 0.8831, 0.4175, 0.4328, -0.3732, 0.8206, 0.6732, -0.05229, 0.7376, -0.587, 0.3975, 0.7053, -0.5926, -0.768, -0.2431, 0.6732, -0.05229, 0.7376, 0.452, 0.864, -0.2219, -0.587, 0.3975, 0.7053, 0.7204, -0.3299, -0.6101, -0.5926, -0.768, -0.2431, -0.4672, 0.5428, -0.6979, 0.452, 0.864, -0.2219, 0.6732, -0.05229, 0.7376, 0.7204, -0.3299, -0.6101, 0.6897, -0.09576, 0.7178, -0.6631, 0.7466, -0.05282, -0.6604, -0.6899, 0.2965, 0.5747, 0.6667, 0.4746, 0.5992, 0.6287, 0.4958, 0.591, 0.6467, 0.4822, -0.04298, 0.6739, -0.7376, -0.05055, 0.6472, -0.7606, -0.05878, 0.6617, -0.7475, 1.0, 0.0002164, -0.003251, 0.9996, 0.01757, -0.02235, 0.999, 0.03523, -0.02586, -0.8245, -0.5646, 0.03755, -0.8513, -0.5246, -0.007551, -0.8439, -0.5364, 0.002027, -0.01275, -0.003422, -0.0007779, 0.001032, 0.006516, 0.0001716, 0.0003194, -0.0001286, 1.576e-05, -0.005065, -0.5052, 0.863, -0.003843, -0.4801, 0.8772, -0.02337, -0.482, 0.8759, -0.02624, -0.008437, 0.001564, 0.0005069, 0.01246, 0.0006394, 0.001427, -0.0006726, -0.0001466, -0.06034, -0.5408, 0.839, -0.05195, -0.5386, 0.841, -0.07179, -0.5363, 0.841, -0.0261, -0.008675, 0.002387, 0.0007767, 0.01244, 0.000721, 0.001367, -0.0006725, -0.0001983, 0.01065, -0.0111, 0.01498, -0.0258, -0.01321, -0.01487, 0.01375, 0.04226, -0.01089, 0.3597, 0.8255, -0.4349, 0.3816, 0.8296, -0.4077, 0.3988, 0.8023, -0.4441, 0.7448, -0.666, -0.04025, 0.4043, 0.3855, 0.8294, -0.1493, -0.6953, 0.703, -0.8076, 0.571, -0.1478, -0.7216, -0.5239, 0.4526, -0.1493, -0.6953, 0.703, 0.5436, 0.5142, -0.6634, -0.1843, -0.3894, -0.9024, -0.8076, 0.571, -0.1478, 0.5436, 0.5142, -0.6634, -0.8076, 0.571, -0.1478, 0.4043, 0.3855, 0.8294, -0.7216, -0.5239, 0.4526, -0.8076, 0.571, -0.1478, -0.1843, -0.3894, -0.9024, 0.5436, 0.5142, -0.6634, 0.7448, -0.666, -0.04025, -0.1843, -0.3894, -0.9024, -0.6838, -0.2215, 0.6953, 0.4566, -0.4925, 0.7409, 0.7468, 0.5327, 0.3982, -0.4807, 0.8711, -0.1003, 0.7468, 0.5327, 0.3982, 0.4715, 0.4137, -0.7788, -0.682, -0.3336, -0.6508, 0.7146, -0.6686, -0.2059, 0.4566, -0.4925, 0.7409, 0.4566, -0.4925, 0.7409, 0.7146, -0.6686, -0.2059, 0.4715, 0.4137, -0.7788, -0.6446, -0.02201, 0.7642, 0.7325, 0.4114, -0.5425, -0.6458, -0.1123, -0.7552, -0.6446, -0.02201, 0.7642, 0.6752, -0.3342, 0.6576, 0.7325, 0.4114, -0.5425, -0.6458, -0.1123, -0.7552, 0.6752, -0.3342, 0.6576, -0.6446, -0.02201, 0.7642, -0.005515, 0.239, 0.971, 0.01522, 0.3255, 0.9454, -0.006548, 0.2588, 0.9659, -0.9448, 0.1315, 0.3, -0.9327, 0.1158, 0.3416, -0.9195, 0.1439, 0.3658, -0.3056, 0.8182, 0.4871, -0.3128, 0.8009, 0.5107, -0.3445, 0.7995, 0.492, -0.3445, 0.7995, 0.492, -0.3128, 0.8009, 0.5107, -0.3056, 0.8182, 0.4871, 0.6095, -0.2447, 0.7541, 0.6153, -0.2496, 0.7477, 0.5168, -0.3058, 0.7996, -0.00236, -0.004529, 0.01267, 0.00392, 0.0002334, -0.001082, -0.005142, 0.001095, -0.002418, 0.00392, 0.0002334, -0.001082, -0.00236, -0.004529, 0.01267, -0.005142, 0.001095, -0.002418, -2.832e-05, -0.0001243, -0.0002496, 0.005316, 0.0008785, 0.001571, -0.003626, 0.000477, 0.0011, -2.832e-05, -0.0001243, -0.0002496, -0.003626, 0.000477, 0.0011, 0.005316, 0.0008785, 0.001571, -1.768e-05, -0.0001328, -0.000248, 0.005234, 0.00123, 0.001611, -0.003663, 0.0002906, 0.001043, -1.768e-05, -0.0001328, -0.000248, -0.003663, 0.0002906, 0.001043, 0.005234, 0.00123, 0.001611, -0.9171, 0.3213, 0.2361, -0.9257, 0.3183, 0.2044, -0.9164, 0.3198, 0.2405, -0.1144, 0.9577, 0.264, -0.133, 0.9614, 0.2408, -0.1196, 0.9623, 0.2442, 0.9997, -0.02178, 0.009666, 0.9999, 0.01437, 0.003336, 1.0, -0.001219, -0.001536, 0.9999, 0.01437, 0.003336, 0.9997, -0.02178, 0.009666, 1.0, -0.001219, -0.001536, 0.001289, -0.0004737, -0.000174, -1.794e-06, 0.002239, 0.0003407, 0.0008744, 0.0003982, -8.582e-06, -0.282, -0.9035, -0.3228, -0.2896, -0.8952, -0.3386, -0.2777, -0.8931, -0.3539, -0.001656, -0.00606, 0.01198, 0.004211, 0.0006812, -0.001224, -0.005301, 0.0007677, -0.001685, 0.004211, 0.0006812, -0.001224, -0.001656, -0.00606, 0.01198, -0.005301, 0.0007677, -0.001685, 0.001305, -0.0004363, -0.0001725, -6.58e-05, 0.002236, 0.000373, 0.0008445, 0.000413, 2.783e-06, 0.1399, 0.3365, 0.9312, 0.1429, 0.4293, 0.8918, 0.1499, 0.3067, 0.9399, 0.3636, -0.8767, 0.3149, 0.3612, -0.8773, 0.316, 0.3639, -0.8745, 0.3207, 0.5381, 0.5764, 0.615, 0.5342, -0.67, -0.5155, 0.5483, 0.8233, -0.1467, -0.3608, -0.5152, -0.7775, -0.7386, -0.2472, 0.6272, -0.6474, 0.6532, -0.3927, 0.7613, -0.4661, 0.4507, -0.3608, -0.5152, -0.7775, 0.5381, 0.5764, 0.615, 0.006402, 0.001578, -0.001439, -0.001998, -0.01072, 0.03489, -0.01884, -4.638e-06, -0.0114, -0.6274, -0.1381, 0.7664, -0.9182, 0.1202, -0.3775, -0.5781, -0.09142, -0.8109, -0.6274, -0.1381, 0.7664, 0.8638, -0.3493, 0.3632, -0.1029, 0.3734, 0.9219, -0.1029, 0.3734, 0.9219, -0.5853, 0.8011, 0.1247, -0.9182, 0.1202, -0.3775, -0.5781, -0.09142, -0.8109, -0.9182, 0.1202, -0.3775, 0.4365, 0.5694, -0.6966, 0.4365, 0.5694, -0.6966, 0.8638, -0.3493, 0.3632, -0.5781, -0.09142, -0.8109, 0.4365, 0.5694, -0.6966, 0.9075, 0.3195, 0.2726, 0.8638, -0.3493, 0.3632, 0.1003, -0.6023, -0.792, 0.8638, -0.3493, 0.3632, -0.6221, -0.6612, 0.4193, 0.1003, -0.6023, -0.792, -0.6221, -0.6612, 0.4193, -0.5781, -0.09142, -0.8109, 0.1003, -0.6023, -0.792, -0.5781, -0.09142, -0.8109, 0.8638, -0.3493, 0.3632, -0.6274, -0.1381, 0.7664, -0.6221, -0.6612, 0.4193, 0.8638, -0.3493, 0.3632, 0.4365, 0.5694, -0.6966, -0.5853, 0.8011, 0.1247, 0.9075, 0.3195, 0.2726, -0.9773, -0.05247, 0.2054, -0.1628, 0.199, 0.9664, -0.344, 0.9016, 0.2622, -0.9773, -0.05247, 0.2054, -0.5248, -0.1193, -0.8428, -0.8501, -0.2654, -0.4547, -0.1443, 0.7032, -0.6962, -0.5248, -0.1193, -0.8428, -0.9773, -0.05247, 0.2054, -0.8501, -0.2654, -0.4547, -0.5248, -0.1193, -0.8428, 0.7622, 0.2124, -0.6115, -0.5248, -0.1193, -0.8428, -0.1443, 0.7032, -0.6962, 0.7622, 0.2124, -0.6115, 0.8131, 0.3508, 0.4645, 0.7051, -0.2573, -0.6607, 0.7622, 0.2124, -0.6115, -0.1443, 0.7032, -0.6962, 0.8131, 0.3508, 0.4645, 0.7622, 0.2124, -0.6115, -0.1443, 0.7032, -0.6962, -0.344, 0.9016, 0.2622, 0.8131, 0.3508, 0.4645, -0.214, -0.598, 0.7724, -0.8501, -0.2654, -0.4547, -0.6579, -0.4815, -0.5791, 0.1313, -0.1206, 0.984, -0.8501, -0.2654, -0.4547, -0.214, -0.598, 0.7724, -0.1628, 0.199, 0.9664, -0.9773, -0.05247, 0.2054, -0.8501, -0.2654, -0.4547, -0.3395, 0.8844, -0.3202, 0.0851, -0.1437, -0.986, -0.5855, -0.6059, -0.5385, 0.0851, -0.1437, -0.986, 0.3811, -0.8161, -0.4343, -0.5855, -0.6059, -0.5385, 0.09474, 0.7797, 0.6189, -0.4827, -0.144, 0.8638, 0.7587, 0.07495, 0.6471, -0.7428, -0.5064, -0.4379, 0.6251, -0.5585, -0.5452, 0.1465, -0.8749, 0.4617, 0.09474, 0.7797, 0.6189, -0.8095, 0.4484, 0.379, -0.4827, -0.144, 0.8638, 0.7601, 0.01305, 0.6497, 0.8323, -0.122, -0.5407, 0.3479, 0.9192, 0.1845, -0.8291, 0.2996, -0.4721, -0.621, 0.3474, 0.7026, 0.3479, 0.9192, 0.1845, 0.1204, -0.2098, -0.9703, -0.7597, -0.6435, -0.09364, -0.5352, 0.4566, -0.7107, -0.587, 0.3975, 0.7053, 0.452, 0.864, -0.2219, -0.4672, 0.5428, -0.6979, 0.4848, 0.6064, 0.6303, 0.4826, 0.6254, 0.6132, 0.4731, 0.622, 0.6239, -0.8439, -0.5364, 0.002027, -0.8513, -0.5246, -0.007551, -0.8245, -0.5646, 0.03755, 0.3816, 0.8296, -0.4077, 0.3597, 0.8255, -0.4349, 0.3988, 0.8023, -0.4441, -0.1843, -0.3894, -0.9024, -0.1493, -0.6953, 0.703, -0.7216, -0.5239, 0.4526, -0.1843, -0.3894, -0.9024, 0.7448, -0.666, -0.04025, -0.1493, -0.6953, 0.703, -0.682, -0.3336, -0.6508, -0.4807, 0.8711, -0.1003, 0.4715, 0.4137, -0.7788, -0.6274, -0.1381, 0.7664, -0.1029, 0.3734, 0.9219, -0.9182, 0.1202, -0.3775, 0.4365, 0.5694, -0.6966, -0.9182, 0.1202, -0.3775, -0.5853, 0.8011, 0.1247, -0.9773, -0.05247, 0.2054, -0.344, 0.9016, 0.2622, -0.1443, 0.7032, -0.6962, -0.214, -0.598, 0.7724, -0.6579, -0.4815, -0.5791, 0.8175, -0.5654, 0.1097])] * 3)])
arm_armature = bpy.data.armatures.new('Armature')  # bones are not reproduced

# ---- objects
ob_camera = bpy.data.objects.new('Camera', cam_camera)
ob_armature = bpy.data.objects.new('Armature', arm_armature)
ob_beta_joints = bpy.data.objects.new('Beta_Joints', me_beta_joints)
ob_beta_surface = bpy.data.objects.new('Beta_Surface', me_beta_surface)

# ---- transforms, parenting, visibility, modifiers, constraints
ob_camera.location = (0.0, -4.554, 1.26)
ob_camera.rotation_euler = (1.494, 6.139e-07, 0.009942)
ob_armature.location = (0.0, 0.0, 0.0)
ob_armature.rotation_euler = (1.571, -0.0, 0.0)
ob_armature.scale = (0.01, 0.01, 0.01)
ob_armature.show_in_front = True
ob_beta_joints.parent = ob_armature
ob_beta_joints.location = (0.0, 0.0, 0.0)
_vg = ob_beta_joints.vertex_groups.new(name='mixamorig:Hips')
_vg.add([0, 1, 2, 3, 4, 5, 6, 7, 8, 9, 10, 11, 12], 1.0, 'REPLACE')
_vg = ob_beta_joints.vertex_groups.new(name='mixamorig:Spine')
_vg.add([33, 34, 35, 36, 37, 38, 39, 40, 41, 42, 43, 44], 1.0, 'REPLACE')
_vg = ob_beta_joints.vertex_groups.new(name='mixamorig:Neck')
_vg.add([57, 58, 59, 60, 61, 62, 63], 1.0, 'REPLACE')
_vg = ob_beta_joints.vertex_groups.new(name='mixamorig:RightShoulder')
for _i, _w in zip([51, 52, 53, 54, 55, 56], [0.2, 0.2, 0.2, 0.2, 0.2, 0.2]): _vg.add([_i], _w, 'REPLACE')
_vg = ob_beta_joints.vertex_groups.new(name='mixamorig:RightArm')
for _i, _w in zip([51, 52, 53, 54, 55, 56], [0.8, 0.8, 0.8, 0.8, 0.8, 0.8]): _vg.add([_i], _w, 'REPLACE')
_vg = ob_beta_joints.vertex_groups.new(name='mixamorig:RightForeArm')
_vg.add([64, 65, 66, 67], 1.0, 'REPLACE')
_vg = ob_beta_joints.vertex_groups.new(name='mixamorig:RightHand')
_vg.add([68, 69, 70, 71, 81, 82, 83, 102, 103, 104, 105, 106, 107, 108, 109, 110], 1.0, 'REPLACE')
_vg = ob_beta_joints.vertex_groups.new(name='mixamorig:RightHandThumb1')
_vg.add([72, 73, 74], 1.0, 'REPLACE')
_vg = ob_beta_joints.vertex_groups.new(name='mixamorig:RightHandThumb2')
_vg.add([75, 76, 77], 1.0, 'REPLACE')
_vg = ob_beta_joints.vertex_groups.new(name='mixamorig:RightHandThumb3')
_vg.add([78, 79, 80], 1.0, 'REPLACE')
_vg = ob_beta_joints.vertex_groups.new(name='mixamorig:RightHandIndex2')
_vg.add([84, 85, 86], 1.0, 'REPLACE')
_vg = ob_beta_joints.vertex_groups.new(name='mixamorig:RightHandIndex3')
_vg.add([87, 88, 89], 1.0, 'REPLACE')
_vg = ob_beta_joints.vertex_groups.new(name='mixamorig:RightHandMiddle2')
_vg.add([93, 94, 95], 1.0, 'REPLACE')
_vg = ob_beta_joints.vertex_groups.new(name='mixamorig:RightHandMiddle3')
_vg.add([90, 91, 92], 1.0, 'REPLACE')
_vg = ob_beta_joints.vertex_groups.new(name='mixamorig:RightHandRing2')
_vg.add([99, 100, 101], 1.0, 'REPLACE')
_vg = ob_beta_joints.vertex_groups.new(name='mixamorig:RightHandRing3')
_vg.add([96, 97, 98], 1.0, 'REPLACE')
_vg = ob_beta_joints.vertex_groups.new(name='mixamorig:RightHandPinky2')
_vg.add([111, 112, 113], 1.0, 'REPLACE')
_vg = ob_beta_joints.vertex_groups.new(name='mixamorig:RightHandPinky3')
_vg.add([114, 115, 116], 1.0, 'REPLACE')
_vg = ob_beta_joints.vertex_groups.new(name='mixamorig:LeftShoulder')
for _i, _w in zip([45, 46, 47, 48, 49, 50], [0.2, 0.2, 0.2, 0.2, 0.2, 0.2]): _vg.add([_i], _w, 'REPLACE')
_vg = ob_beta_joints.vertex_groups.new(name='mixamorig:LeftArm')
for _i, _w in zip([45, 46, 47, 48, 49, 50], [0.8, 0.8, 0.8, 0.8, 0.8, 0.8]): _vg.add([_i], _w, 'REPLACE')
_vg = ob_beta_joints.vertex_groups.new(name='mixamorig:LeftForeArm')
_vg.add([117, 118, 119, 120], 1.0, 'REPLACE')
_vg = ob_beta_joints.vertex_groups.new(name='mixamorig:LeftHand')
_vg.add([121, 122, 123, 124, 134, 135, 136, 137, 138, 139, 140, 141, 142, 143, 144, 145], 1.0, 'REPLACE')
_vg = ob_beta_joints.vertex_groups.new(name='mixamorig:LeftHandThumb1')
_vg.add([125, 126, 127], 1.0, 'REPLACE')
_vg = ob_beta_joints.vertex_groups.new(name='mixamorig:LeftHandThumb2')
_vg.add([128, 129, 130], 1.0, 'REPLACE')
_vg = ob_beta_joints.vertex_groups.new(name='mixamorig:LeftHandThumb3')
_vg.add([131, 132, 133], 1.0, 'REPLACE')
_vg = ob_beta_joints.vertex_groups.new(name='mixamorig:LeftHandIndex2')
_vg.add([155, 156, 157], 1.0, 'REPLACE')
_vg = ob_beta_joints.vertex_groups.new(name='mixamorig:LeftHandIndex3')
_vg.add([167, 168, 169], 1.0, 'REPLACE')
_vg = ob_beta_joints.vertex_groups.new(name='mixamorig:LeftHandMiddle2')
_vg.add([152, 153, 154], 1.0, 'REPLACE')
_vg = ob_beta_joints.vertex_groups.new(name='mixamorig:LeftHandMiddle3')
_vg.add([164, 165, 166], 1.0, 'REPLACE')
_vg = ob_beta_joints.vertex_groups.new(name='mixamorig:LeftHandRing2')
_vg.add([149, 150, 151], 1.0, 'REPLACE')
_vg = ob_beta_joints.vertex_groups.new(name='mixamorig:LeftHandRing3')
_vg.add([161, 162, 163], 1.0, 'REPLACE')
_vg = ob_beta_joints.vertex_groups.new(name='mixamorig:LeftHandPinky2')
_vg.add([146, 147, 148], 1.0, 'REPLACE')
_vg = ob_beta_joints.vertex_groups.new(name='mixamorig:LeftHandPinky3')
_vg.add([158, 159, 160], 1.0, 'REPLACE')
_vg = ob_beta_joints.vertex_groups.new(name='mixamorig:RightUpLeg')
_vg.add([23, 24, 25, 26, 27, 28, 29, 30, 31, 32], 1.0, 'REPLACE')
_vg = ob_beta_joints.vertex_groups.new(name='mixamorig:RightLeg')
_vg.add([177, 178, 179, 180, 181, 182, 183], 1.0, 'REPLACE')
_vg = ob_beta_joints.vertex_groups.new(name='mixamorig:RightFoot')
_vg.add([184, 185, 186, 187, 195, 196, 197], 1.0, 'REPLACE')
_vg = ob_beta_joints.vertex_groups.new(name='mixamorig:LeftUpLeg')
_vg.add([13, 14, 15, 16, 17, 18, 19, 20, 21, 22], 1.0, 'REPLACE')
_vg = ob_beta_joints.vertex_groups.new(name='mixamorig:LeftLeg')
_vg.add([170, 171, 172, 173, 174, 175, 176], 1.0, 'REPLACE')
_vg = ob_beta_joints.vertex_groups.new(name='mixamorig:LeftFoot')
_vg.add([188, 189, 190, 191, 192, 193, 194], 1.0, 'REPLACE')
_m = ob_beta_joints.modifiers.new('Armature', 'ARMATURE')
_m.object = ob_armature
ob_beta_surface.parent = ob_armature
ob_beta_surface.location = (0.0, 0.0, 0.0)
_vg = ob_beta_surface.vertex_groups.new(name='mixamorig:Hips')
_vg.add([0, 1, 2, 3, 4, 5, 6, 7, 8, 9, 10, 11, 12, 13], 1.0, 'REPLACE')
_vg = ob_beta_surface.vertex_groups.new(name='mixamorig:Spine1')
for _i, _w in zip([14, 15, 16, 17, 18, 19, 20, 21, 22, 23, 24, 25, 26, 27, 28, 29, 30], [0.7102, 0.01831, 0.9998, 0.003844, 0.008839, 0.005755, 0.507, 0.9982, 0.934, 0.0004376, 1.0, 0.6959, 0.005944, 0.9509, 0.5849, 0.001119, 0.01731]): _vg.add([_i], _w, 'REPLACE')
_vg = ob_beta_surface.vertex_groups.new(name='mixamorig:Spine2')
for _i, _w in zip([14, 15, 16, 17, 18, 19, 20, 21, 22, 23, 25, 26, 27, 28, 29, 30], [0.1345, 0.453, 0.0001975, 0.02245, 0.01724, 0.4831, 0.4157, 0.001801, 0.06126, 0.01856, 0.19, 0.01412, 0.04364, 0.2779, 0.01203, 0.08635]): _vg.add([_i], _w, 'REPLACE')
_vg = ob_beta_surface.vertex_groups.new(name='mixamorig:Head')
_vg.add([31, 32, 33, 34, 35, 36, 37, 38, 39, 40], 1.0, 'REPLACE')
_vg = ob_beta_surface.vertex_groups.new(name='mixamorig:RightShoulder')
for _i, _w in zip([15, 19, 20, 25, 26, 27, 28, 29, 30], [0.09698, 0.2602, 0.008741, 0.1141, 0.9799, 0.005423, 0.1372, 0.9868, 0.8963]): _vg.add([_i], _w, 'REPLACE')
_vg = ob_beta_surface.vertex_groups.new(name='mixamorig:RightArm')
_vg.add([138, 139, 140, 141, 142, 143, 144], 1.0, 'REPLACE')
_vg = ob_beta_surface.vertex_groups.new(name='mixamorig:RightForeArm')
_vg.add([145, 146, 147, 148, 149, 150, 151], 1.0, 'REPLACE')
_vg = ob_beta_surface.vertex_groups.new(name='mixamorig:RightHand')
_vg.add([152, 153, 154, 155], 1.0, 'REPLACE')
_vg = ob_beta_surface.vertex_groups.new(name='mixamorig:RightHandThumb1')
_vg.add([162, 163, 164], 1.0, 'REPLACE')
_vg = ob_beta_surface.vertex_groups.new(name='mixamorig:RightHandThumb2')
_vg.add([159, 160, 161], 1.0, 'REPLACE')
_vg = ob_beta_surface.vertex_groups.new(name='mixamorig:RightHandThumb3')
_vg.add([156, 157, 158], 1.0, 'REPLACE')
_vg = ob_beta_surface.vertex_groups.new(name='mixamorig:RightHandIndex1')
_vg.add([171, 172, 173], 1.0, 'REPLACE')
_vg = ob_beta_surface.vertex_groups.new(name='mixamorig:RightHandIndex2')
_vg.add([165, 166, 167], 1.0, 'REPLACE')
_vg = ob_beta_surface.vertex_groups.new(name='mixamorig:RightHandIndex3')
_vg.add([168, 169, 170], 1.0, 'REPLACE')
_vg = ob_beta_surface.vertex_groups.new(name='mixamorig:RightHandMiddle1')
_vg.add([174, 175, 176], 1.0, 'REPLACE')
_vg = ob_beta_surface.vertex_groups.new(name='mixamorig:RightHandMiddle2')
_vg.add([177, 178, 179], 1.0, 'REPLACE')
_vg = ob_beta_surface.vertex_groups.new(name='mixamorig:RightHandMiddle3')
_vg.add([180, 181, 182, 201, 202, 203], 1.0, 'REPLACE')
_vg = ob_beta_surface.vertex_groups.new(name='mixamorig:RightHandRing1')
_vg.add([183, 184, 185], 1.0, 'REPLACE')
_vg = ob_beta_surface.vertex_groups.new(name='mixamorig:RightHandRing2')
_vg.add([186, 187, 188], 1.0, 'REPLACE')
_vg = ob_beta_surface.vertex_groups.new(name='mixamorig:RightHandRing3')
_vg.add([189, 190, 191], 1.0, 'REPLACE')
_vg = ob_beta_surface.vertex_groups.new(name='mixamorig:RightHandPinky1')
_vg.add([192, 193, 194], 1.0, 'REPLACE')
_vg = ob_beta_surface.vertex_groups.new(name='mixamorig:RightHandPinky2')
_vg.add([195, 196, 197], 1.0, 'REPLACE')
_vg = ob_beta_surface.vertex_groups.new(name='mixamorig:RightHandPinky3')
_vg.add([198, 199, 200], 1.0, 'REPLACE')
_vg = ob_beta_surface.vertex_groups.new(name='mixamorig:LeftShoulder')
for _i, _w in zip([14, 15, 17, 18, 19, 20, 22, 23], [0.1553, 0.4317, 0.9737, 0.9739, 0.251, 0.06857, 0.0047, 0.981]): _vg.add([_i], _w, 'REPLACE')
_vg = ob_beta_surface.vertex_groups.new(name='mixamorig:LeftArm')
_vg.add([74, 75, 76, 77, 78, 79, 80, 81, 82], 1.0, 'REPLACE')
_vg = ob_beta_surface.vertex_groups.new(name='mixamorig:LeftForeArm')
_vg.add([83, 84, 85, 86, 87, 88], 1.0, 'REPLACE')
_vg = ob_beta_surface.vertex_groups.new(name='mixamorig:LeftHand')
_vg.add([89, 90, 91, 92], 1.0, 'REPLACE')
_vg = ob_beta_surface.vertex_groups.new(name='mixamorig:LeftHandThumb1')
_vg.add([99, 100, 101], 1.0, 'REPLACE')
_vg = ob_beta_surface.vertex_groups.new(name='mixamorig:LeftHandThumb2')
_vg.add([96, 97, 98], 1.0, 'REPLACE')
_vg = ob_beta_surface.vertex_groups.new(name='mixamorig:LeftHandThumb3')
_vg.add([93, 94, 95], 1.0, 'REPLACE')
_vg = ob_beta_surface.vertex_groups.new(name='mixamorig:LeftHandIndex1')
_vg.add([108, 109, 110], 1.0, 'REPLACE')
_vg = ob_beta_surface.vertex_groups.new(name='mixamorig:LeftHandIndex2')
_vg.add([102, 103, 104], 1.0, 'REPLACE')
_vg = ob_beta_surface.vertex_groups.new(name='mixamorig:LeftHandIndex3')
_vg.add([105, 106, 107], 1.0, 'REPLACE')
_vg = ob_beta_surface.vertex_groups.new(name='mixamorig:LeftHandMiddle1')
_vg.add([111, 112, 113], 1.0, 'REPLACE')
_vg = ob_beta_surface.vertex_groups.new(name='mixamorig:LeftHandMiddle2')
_vg.add([114, 115, 116], 1.0, 'REPLACE')
_vg = ob_beta_surface.vertex_groups.new(name='mixamorig:LeftHandMiddle3')
_vg.add([117, 118, 119], 1.0, 'REPLACE')
_vg = ob_beta_surface.vertex_groups.new(name='mixamorig:LeftHandRing1')
_vg.add([120, 121, 122], 1.0, 'REPLACE')
_vg = ob_beta_surface.vertex_groups.new(name='mixamorig:LeftHandRing2')
_vg.add([123, 124, 125], 1.0, 'REPLACE')
_vg = ob_beta_surface.vertex_groups.new(name='mixamorig:LeftHandRing3')
_vg.add([126, 127, 128], 1.0, 'REPLACE')
_vg = ob_beta_surface.vertex_groups.new(name='mixamorig:LeftHandPinky1')
_vg.add([129, 130, 131], 1.0, 'REPLACE')
_vg = ob_beta_surface.vertex_groups.new(name='mixamorig:LeftHandPinky2')
_vg.add([132, 133, 134], 1.0, 'REPLACE')
_vg = ob_beta_surface.vertex_groups.new(name='mixamorig:LeftHandPinky3')
_vg.add([135, 136, 137], 1.0, 'REPLACE')
_vg = ob_beta_surface.vertex_groups.new(name='mixamorig:RightUpLeg')
_vg.add([224, 225, 226, 227, 228, 229, 230, 231, 232, 233, 234, 235, 236], 1.0, 'REPLACE')
_vg = ob_beta_surface.vertex_groups.new(name='mixamorig:RightLeg')
_vg.add([214, 215, 216, 217, 218, 219, 220, 221, 222, 223], 1.0, 'REPLACE')
_vg = ob_beta_surface.vertex_groups.new(name='mixamorig:RightFoot')
_vg.add([204, 205, 206, 207, 208, 209, 210], 1.0, 'REPLACE')
_vg = ob_beta_surface.vertex_groups.new(name='mixamorig:RightToeBase')
_vg.add([211, 212, 213], 1.0, 'REPLACE')
_vg = ob_beta_surface.vertex_groups.new(name='mixamorig:LeftUpLeg')
_vg.add([41, 42, 43, 44, 45, 46, 47, 48, 49, 50, 51, 52], 1.0, 'REPLACE')
_vg = ob_beta_surface.vertex_groups.new(name='mixamorig:LeftLeg')
_vg.add([64, 65, 66, 67, 68, 69, 70, 71, 72, 73], 1.0, 'REPLACE')
_vg = ob_beta_surface.vertex_groups.new(name='mixamorig:LeftFoot')
_vg.add([53, 54, 55, 56, 57, 58, 59], 1.0, 'REPLACE')
_vg = ob_beta_surface.vertex_groups.new(name='mixamorig:LeftToeBase')
_vg.add([60, 61, 62, 63], 1.0, 'REPLACE')
_m = ob_beta_surface.modifiers.new('Armature', 'ARMATURE')
_m.object = ob_armature

# ---- collection membership
col_collection.objects.link(ob_camera)
col_collection.objects.link(ob_armature)
col_collection.objects.link(ob_beta_joints)
col_collection.objects.link(ob_beta_surface)

# ---- scene / render settings (as saved in the file)
scene.camera = ob_camera
scene.frame_start = 1; scene.frame_end = 120; scene.frame_set(5)
scene.render.engine = 'BLENDER_EEVEE_NEXT'
scene.render.fps = 30
bpy.context.view_layer.update()

# ---- added for rendering (the .blend has no usable light): sun
light_auto_sun = bpy.data.lights.new('AutoSun', 'SUN')
light_auto_sun.energy = 3.0
light_auto_sun.angle = 0.0523599
ob_auto_sun = bpy.data.objects.new('AutoSun', light_auto_sun)
scene.collection.objects.link(ob_auto_sun)
ob_auto_sun.rotation_euler = (0.872665, 0.174533, 0.523599)
bpy.context.view_layer.update()
